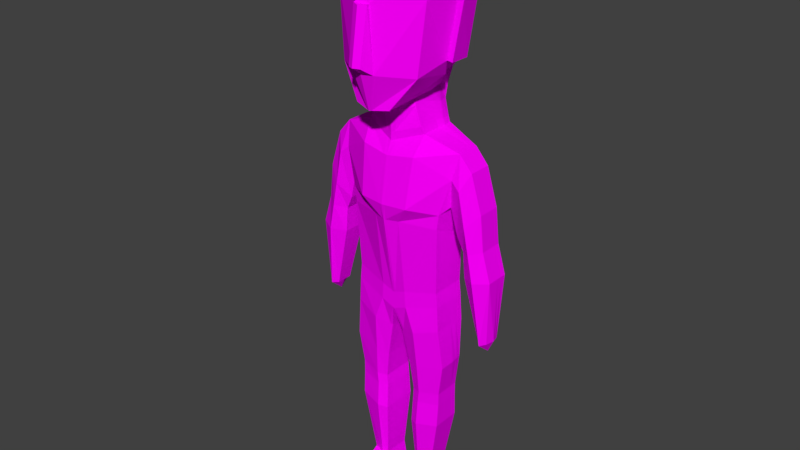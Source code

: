 # Source: Guard.blend  (saved by Blender 2.79.0; exported with 4.5.12 LTS)
import bpy
from mathutils import Matrix  # noqa: F401  (used for matrix-valued properties, if any)

bpy.ops.wm.read_factory_settings(use_empty=True)
scene = bpy.context.scene
scene.name = 'Scene'

# ---- collections
col_collection_1 = bpy.data.collections.new('Collection 1'); scene.collection.children.link(col_collection_1)

# ---- images (referenced by path relative to the original .blend; pixels are not part of the script)
import os
ASSET_DIR = os.environ.get("B2B_ASSET_DIR", "")  # directory of the original .blend (textures are referenced by path, not embedded)
HERE = os.path.dirname(os.path.abspath(__file__))  # packed textures are extracted next to this script under _unpacked/

def load_image(name, relpath, width, height, colorspace="sRGB"):
    """Load a texture the original file referenced (path relative to the .blend, or extracted next to this script)."""
    p = next((c for c in (os.path.join(HERE, relpath), os.path.join(ASSET_DIR, relpath)) if relpath and os.path.exists(c)), "")
    if p:
        img = bpy.data.images.load(p, check_existing=True)
        img.name = name
    else:  # same state as the original file: an image datablock whose file is absent (Cycles renders it pink)
        img = bpy.data.images.new(name, width, height)
        img.source = "FILE"
        img.filepath = "//" + (relpath or name)
    img.colorspace_settings.name = colorspace
    return img
img_untitled_001 = load_image('Untitled.001', 'texture.png', 1024, 1024, 'sRGB')

# ---- materials (node trees are filled in below, after node groups)
mat_textures = bpy.data.materials.new('textures')
mat_textures.alpha_threshold = 0.0
mat_textures.diffuse_color = (0.8, 0.3229, 0.2352, 1.0)
mat_textures.roughness = 0.5

# ---- material node trees
mat_textures.use_nodes = True; mat_textures.node_tree.nodes.clear()
_N = mat_textures.node_tree.nodes; _L = mat_textures.node_tree.links
n0 = _N.new('ShaderNodeOutputMaterial'); n0.name = 'Material Output'; n0.location = (300, 300)
n1 = _N.new('ShaderNodeBsdfDiffuse'); n1.name = 'Diffuse BSDF'; n1.location = (77, 287)
n2 = _N.new('ShaderNodeTexImage'); n2.name = 'Image Texture'; n2.location = (-92, 296)
n2.width = 140
n2.image = img_untitled_001
_L.new(n1.outputs[0], n0.inputs[0])
_L.new(n2.outputs[0], n1.inputs[0])
n0.is_active_output = True

# ---- world
world_world = bpy.data.worlds.new('World'); scene.world = world_world
world_world.color = (0.05088, 0.05088, 0.05088)
world_world.use_sun_shadow = False
world_world.sun_shadow_jitter_overblur = 0.0
world_world.cycles.sampling_method = 'MANUAL'

# ---- meshes
me_plane = bpy.data.meshes.new('Plane')
me_plane.from_pydata([(0.07154, -1.279, -2.53e-08), (0.5615, -0.82, 0.1031), (0.5834, -1.131, 0.1031), (0.7609, 1.059, 0.1646), (0.2288, -3.27, 0.135), (0.4215, -3.261, 0.1958), (0.5656, 0.05008, 0.1073), (0.2037, -2.075, 0.09162), (0.5676, -2.01, 0.1675), (0.1939, -2.216, 0.09162), (0.5672, -2.166, 0.1675), (0.1963, -3.489, 0.128), (0.4617, -3.476, 0.2117), (0.222, -0.9303, -0.1137), (0.2781, -1.229, -2.076e-08), (0.3716, 1.218, 0.1168), (0.2842, -3.268, 0.135), (0.1514, 0.05487, -0.01223), (0.3172, -2.058, 0.09162), (0.3011, -2.202, 0.09162), (0.2726, -3.485, 0.128), (0.3426, 1.819, 0.04414), (0.3681, 3.4, -0.01679), (0.4596, 2.011, -0.05153), (0.5211, 2.703, -0.06292), (0.4856, 3.055, -0.06584), (0.674, 0.4909, 0.2203), (0.2984, 0.7522, -0.0108), (1.149, -1.122, 0.2057), (1.04, -1.137, 0.2057), (0.8546, -0.3633, 0.1633), (1.189, -0.324, 0.1633), (0.9129, 0.8798, 0.1633), (0.7359, 0.4758, 0.1661), (0.8299, -0.0563, 0.1633), (1.088, 0.02154, 0.1633), (1.046, 0.4388, 0.1633), (0.7513, 0.1105, 0.1638), (0.06933, -1.279, 0.5435), (0.5615, -0.82, 0.5337), (0.5779, -1.131, 0.5337), (0.7609, 1.059, 0.4506), (0.4215, -3.261, 0.4498), (0.571, 0.1682, 0.5746), (0.2037, -2.075, 0.4917), (0.5676, -2.01, 0.4844), (0.1939, -2.216, 0.4917), (0.5672, -2.166, 0.4844), (0.1685, -0.9303, 0.6074), (0.2781, -1.229, 0.6074), (0.3682, 1.209, 0.5421), (0.1583, 0.1966, 0.7211), (0.3172, -2.058, 0.5387), (0.3011, -2.202, 0.5387), (0.215, 1.537, 0.9252), (0.3929, 3.364, 0.7516), (0.4848, 1.903, 0.8132), (0.5633, 2.697, 0.7765), (0.5343, 3.052, 0.7813), (0.5911, 0.3459, 0.5716), (0.2984, 0.3983, 0.7782), (1.149, -1.122, 0.4003), (1.04, -1.137, 0.4003), (0.8549, -0.3633, 0.4441), (1.189, -0.324, 0.4441), (0.9129, 0.8798, 0.4448), (0.6731, 0.4331, 0.47), (0.8301, -0.0563, 0.4442), (1.088, 0.02154, 0.4441), (1.046, 0.4388, 0.4441), (0.7514, 0.1105, 0.4527), (1.04, -1.137, 0.303), (0.7609, 1.059, 0.2985), (0.9129, 0.8798, 0.2949), (0.1963, -3.489, 0.3069), (0.2288, -3.27, 0.3078), (0.5678, 2.022, 0.4484), (0.4215, -3.261, 0.3078), (1.188, -0.324, 0.2949), (1.173, -1.119, 0.2949), (0.5676, -2.01, 0.3072), (0.5615, -0.82, 0.2929), (1.046, 0.4388, 0.2949), (0.6731, 0.4331, 0.3107), (0.674, 0.4909, 0.3099), (0.7512, 0.1105, 0.2984), (0.5672, -2.166, 0.3072), (0.5435, -0.6427, 0.1031), (0.1547, -0.7295, 4.804e-09), (0.5435, -0.6427, 0.5337), (0.1547, -0.7295, 0.6074), (0.5435, -0.6427, 0.2929), (0.6085, -1.621, 0.1527), (0.1607, -1.744, 0.06897), (0.3023, -1.705, 0.06897), (0.6282, -1.621, 0.5025), (0.1607, -1.744, 0.5105), (0.3022, -1.705, 0.5624), (0.6282, -1.621, 0.3069), (0.1874, -2.531, 0.06897), (0.5619, -2.459, 0.1527), (0.295, -2.51, 0.06897), (0.1874, -2.531, 0.5105), (0.5619, -2.459, 0.5025), (0.295, -2.51, 0.5624), (0.2806, 1.618, 0.04487), (0.2233, 1.563, 0.5367), (0.2842, -3.268, 0.4933), (0.2726, -3.485, 0.5624), (0.4617, -3.476, 0.5025), (0.2288, -3.27, 0.4556), (0.1963, -3.489, 0.5105), (0.2909, -3.321, 0.6793), (0.3936, -3.316, 0.6468), (0.2822, -3.483, 0.731), (0.4237, -3.477, 0.6862), (0.2495, -3.323, 0.6511), (0.2252, -3.486, 0.6922), (0.7175, 0.7751, 0.1078), (0.335, 0.9852, -0.03409), (1.094, -1.13, 0.1385), (1.021, -0.3436, 0.06639), (0.8244, 0.6778, 0.06639), (0.9591, -0.01738, 0.06639), (0.9012, 0.2747, 0.06639), (0.7175, 0.7751, 0.527), (0.3333, 0.9807, 0.691), (1.095, -1.13, 0.4669), (1.021, -0.3436, 0.5402), (0.8244, 0.6778, 0.5458), (0.959, -0.01738, 0.5402), (0.9012, 0.2747, 0.5424), (1.1, -1.273, 0.2949), (0.401, 1.728, 0.5266), (0.8543, -0.3633, 0.2949), (0.4617, -3.476, 0.3069), (0.2726, -3.485, 0.3069), (0.6939, 2.699, 0.4471), (0.8298, -0.0563, 0.2949), (1.149, -1.122, 0.2969), (0.5779, -1.131, 0.2929), (0.6023, 3.055, 0.4472), (0.5656, 0.05008, 0.3096), (0.3699, 1.214, 0.3185), (0.4816, 1.834, 0.349), (0.7359, 0.4758, 0.3036), (0.2037, -2.075, 0.3072), (0.07447, -1.279, 0.2929), (0.5619, -2.459, 0.3069), (0.2635, 1.605, 0.2836), (0.4631, 3.393, 0.4586), (1.088, 0.02154, 0.2949), (0.1939, -2.216, 0.3072), (0.1607, -1.744, 0.3069), (0.1874, -2.531, 0.3069), (0.3371, 1.275, 0.09911), (0.3326, 1.282, 0.5561), (0.3349, 1.291, 0.3099), (0.2567, 1.447, 0.05226), (0.2453, 1.485, 0.5357), (0.2683, 1.479, 0.2889), (0.04636, 1.101, -0.0655), (0.01888, 0.05657, 0.03239), (0.02769, -0.9913, -0.01418), (0.0973, -1.272, -2.473e-08), (0.2357, -3.27, 0.135), (0.2179, -2.073, 0.09162), (0.2072, -2.214, 0.09162), (0.2059, -3.488, 0.128), (0.04274, 1.794, -0.03652), (0.05209, 3.398, -0.04115), (0.06931, 1.966, -0.09667), (0.08194, 2.675, -0.2358), (0.07198, 3.035, -0.1486), (0.03723, 0.7806, -0.04728), (0.04593, 1.093, 0.6342), (0.01975, 0.1957, 0.7688), (0.02102, -0.9913, 0.6074), (0.09537, -1.272, 0.5515), (0.2179, -2.073, 0.4976), (0.2072, -2.214, 0.4976), (0.02683, 1.512, 0.982), (0.141, 1.931, 1.074), (0.08646, 2.643, 1.069), (0.07498, 3.018, 0.9805), (0.03723, 0.3888, 0.8038), (0.0193, -0.7777, 0.6074), (0.0193, -0.6617, -0.06827), (0.1783, -1.739, 0.517), (0.1784, -1.739, 0.06897), (0.2008, -2.528, 0.517), (0.2008, -2.528, 0.06897), (0.1074, 1.496, 0.6285), (0.035, 1.656, -0.03921), (0.2357, -3.27, 0.4603), (0.2059, -3.488, 0.517), (0.2547, -3.322, 0.6546), (0.2323, -3.486, 0.697), (0.04158, 0.9369, 0.7168), (0.04179, 0.9407, -0.06748), (0.04902, 3.409, 0.812), (0.2059, -3.488, 0.3069), (0.05778, 3.502, 0.4912), (0.04205, 1.178, -0.05904), (0.04149, 1.182, 0.6347), (0.02981, 1.43, -0.04179), (0.102, 1.43, 0.6292), (0.07395, 2.017, 1.197), (0.08646, 2.643, 1.098), (0.9129, 0.8798, 0.2291), (0.2288, -3.27, 0.2214), (0.5617, 2.016, 0.1985), (1.161, -1.121, 0.2503), (0.5676, -2.01, 0.2374), (0.5615, -0.82, 0.198), (1.046, 0.4388, 0.2291), (0.674, 0.4909, 0.2651), (0.7512, 0.1105, 0.2311), (0.5672, -2.166, 0.2374), (0.7609, 1.059, 0.2315), (0.1963, -3.489, 0.2174), (0.4215, -3.261, 0.2518), (1.188, -0.324, 0.2291), (0.7045, 0.4544, 0.2384), (1.04, -1.137, 0.2544), (0.5435, -0.6427, 0.198), (0.6183, -1.621, 0.2298), (1.097, -1.201, 0.2167), (0.8298, -0.0563, 0.2291), (0.2726, -3.485, 0.2174), (0.8545, -0.3633, 0.2291), (0.1939, -2.216, 0.1994), (0.073, -1.279, 0.1465), (0.4617, -3.476, 0.2593), (0.6754, 2.691, 0.1998), (0.5807, -1.131, 0.198), (0.5897, 3.044, 0.217), (0.5656, 0.05008, 0.2085), (0.3837, 1.216, 0.2176), (0.3512, 1.81, 0.1795), (0.2037, -2.075, 0.1994), (1.088, 0.02154, 0.2291), (0.1607, -1.744, 0.1879), (0.1874, -2.531, 0.1879), (0.5619, -2.459, 0.2298), (0.254, 1.623, 0.1642), (0.4403, 3.381, 0.2241), (0.3489, 1.283, 0.2045), (0.2853, 1.447, 0.1723), (0.05494, 3.509, 0.225), (0.2059, -3.488, 0.2174), (0.7418, 2.68, 0.1968), (0.7603, 2.687, 0.4441), (0.6342, 2.01, 0.4454), (0.6281, 2.005, 0.1955), (-0.07154, -1.279, -2.53e-08), (-0.5615, -0.82, 0.1031), (-0.5834, -1.131, 0.1031), (-0.7609, 1.059, 0.1646), (0.0, -1.0, -4.263e-11), (0.0, 1.084, -0.09148), (-0.2288, -3.27, 0.135), (-0.4215, -3.261, 0.1958), (-0.5656, 0.05008, 0.1073), (0.0, 0.05681, 0.03875), (-0.2037, -2.075, 0.09162), (-0.5676, -2.01, 0.1675), (-0.1939, -2.216, 0.09162), (-0.5672, -2.166, 0.1675), (-0.1963, -3.489, 0.128), (-0.4617, -3.476, 0.2117), (-0.222, -0.9303, -0.1137), (-0.2781, -1.229, -2.076e-08), (-0.3716, 1.218, 0.1168), (-0.2842, -3.268, 0.135), (-0.1514, 0.05487, -0.01223), (-0.3172, -2.058, 0.09162), (-0.3011, -2.202, 0.09162), (-0.2726, -3.485, 0.128), (0.0, 1.79, -0.04801), (-0.3426, 1.819, 0.04414), (0.0, 3.402, -0.04555), (-0.3681, 3.4, -0.01679), (-0.4596, 2.011, -0.05153), (0.0, 1.96, -0.1031), (-0.5211, 2.703, -0.06292), (0.0, 2.674, -0.2303), (-0.4856, 3.055, -0.06584), (0.0, 3.036, -0.165), (-0.674, 0.4909, 0.2203), (0.0, 0.7847, -0.05248), (-0.2984, 0.7522, -0.0108), (-1.149, -1.122, 0.2057), (-1.04, -1.137, 0.2057), (-0.8546, -0.3633, 0.1633), (-1.189, -0.324, 0.1633), (-0.9129, 0.8798, 0.1633), (-0.7359, 0.4758, 0.1661), (-0.8299, -0.0563, 0.1633), (-1.088, 0.02154, 0.1633), (-1.046, 0.4388, 0.1633), (-0.7513, 0.1105, 0.1638), (-0.06933, -1.279, 0.5435), (-0.5615, -0.82, 0.5337), (-0.5779, -1.131, 0.5337), (-0.7609, 1.059, 0.4506), (0.0, -1.0, 0.6074), (0.0, 1.077, 0.6473), (-0.4215, -3.261, 0.4498), (-0.571, 0.1682, 0.5746), (0.0, 0.1956, 0.7756), (-0.2037, -2.075, 0.4917), (-0.5676, -2.01, 0.4844), (-0.1939, -2.216, 0.4917), (-0.5672, -2.166, 0.4844), (-0.1685, -0.9303, 0.6074), (-0.2781, -1.229, 0.6074), (-0.3682, 1.209, 0.5421), (-0.1583, 0.1966, 0.7211), (-0.3172, -2.058, 0.5387), (-0.3011, -2.202, 0.5387), (0.0, 1.509, 0.9901), (-0.215, 1.537, 0.9252), (0.0, 3.411, 0.8206), (-0.3929, 3.364, 0.7516), (-0.4848, 1.903, 0.8132), (0.0, 1.935, 1.111), (-0.5633, 2.697, 0.7765), (0.0, 2.635, 1.075), (-0.5343, 3.052, 0.7813), (0.0, 3.014, 0.9856), (-0.5911, 0.3459, 0.5716), (0.0, 0.3874, 0.8075), (-0.2984, 0.3983, 0.7782), (-1.149, -1.122, 0.4003), (-1.04, -1.137, 0.4003), (-0.8549, -0.3633, 0.4441), (-1.189, -0.324, 0.4441), (-0.9129, 0.8798, 0.4448), (-0.6731, 0.4331, 0.47), (-0.8301, -0.0563, 0.4442), (-1.088, 0.02154, 0.4441), (-1.046, 0.4388, 0.4441), (-0.7514, 0.1105, 0.4527), (-1.04, -1.137, 0.303), (-0.7609, 1.059, 0.2985), (-0.9129, 0.8798, 0.2949), (-0.1963, -3.489, 0.3069), (-0.2288, -3.27, 0.3078), (-0.5678, 2.022, 0.4484), (-0.4215, -3.261, 0.3078), (-1.188, -0.324, 0.2949), (-1.173, -1.119, 0.2949), (-0.5676, -2.01, 0.3072), (-0.5615, -0.82, 0.2929), (-1.046, 0.4388, 0.2949), (-0.6731, 0.4331, 0.3107), (-0.674, 0.4909, 0.3099), (-0.7512, 0.1105, 0.2984), (-0.5672, -2.166, 0.3072), (-0.5435, -0.6427, 0.1031), (0.0, -0.652, -0.078), (-0.1547, -0.7295, 4.804e-09), (-0.5435, -0.6427, 0.5337), (0.0, -0.7846, 0.6074), (-0.1547, -0.7295, 0.6074), (-0.5435, -0.6427, 0.2929), (-0.6085, -1.621, 0.1527), (-0.1607, -1.744, 0.06897), (-0.3023, -1.705, 0.06897), (-0.6282, -1.621, 0.5025), (-0.1607, -1.744, 0.5105), (-0.3022, -1.705, 0.5624), (-0.6282, -1.621, 0.3069), (-0.1874, -2.531, 0.06897), (-0.5619, -2.459, 0.1527), (-0.295, -2.51, 0.06897), (-0.1874, -2.531, 0.5105), (-0.5619, -2.459, 0.5025), (-0.295, -2.51, 0.5624), (-0.2806, 1.618, 0.04487), (0.0, 1.662, -0.0512), (-0.2233, 1.563, 0.5367), (0.0, 1.487, 0.6656), (-0.2842, -3.268, 0.4933), (-0.2726, -3.485, 0.5624), (-0.4617, -3.476, 0.5025), (-0.2288, -3.27, 0.4556), (-0.1963, -3.489, 0.5105), (-0.2909, -3.321, 0.6793), (-0.3936, -3.316, 0.6468), (-0.2822, -3.483, 0.731), (-0.4237, -3.477, 0.6862), (-0.2495, -3.323, 0.6511), (-0.2252, -3.486, 0.6922), (-0.7175, 0.7751, 0.1078), (0.0, 0.9344, -0.07224), (-0.335, 0.9852, -0.03409), (-1.094, -1.13, 0.1385), (-1.021, -0.3436, 0.06639), (-0.8244, 0.6778, 0.06639), (-0.9591, -0.01738, 0.06639), (-0.9012, 0.2747, 0.06639), (-0.7175, 0.7751, 0.527), (0.0, 0.9306, 0.7205), (-0.3333, 0.9807, 0.691), (-1.095, -1.13, 0.4669), (-1.021, -0.3436, 0.5402), (-0.8244, 0.6778, 0.5458), (-0.959, -0.01738, 0.5402), (-0.9012, 0.2747, 0.5424), (-1.1, -1.273, 0.2949), (0.0, 3.518, 0.4959), (-0.401, 1.728, 0.5266), (-0.8543, -0.3633, 0.2949), (-0.4617, -3.476, 0.3069), (-0.2726, -3.485, 0.3069), (-0.6939, 2.699, 0.4471), (-0.8298, -0.0563, 0.2949), (-1.149, -1.122, 0.2969), (-0.5779, -1.131, 0.2929), (-0.6023, 3.055, 0.4472), (-0.5656, 0.05008, 0.3096), (-0.3699, 1.214, 0.3185), (-0.4816, 1.834, 0.349), (-0.7359, 0.4758, 0.3036), (-0.2037, -2.075, 0.3072), (-0.07447, -1.279, 0.2929), (-0.5619, -2.459, 0.3069), (-0.2635, 1.605, 0.2836), (-0.4631, 3.393, 0.4586), (-1.088, 0.02154, 0.2949), (-0.1939, -2.216, 0.3072), (0.0, -1.0, 0.2929), (-0.1607, -1.744, 0.3069), (-0.1874, -2.531, 0.3069), (0.0, 1.164, -0.08158), (0.0, 1.168, 0.6459), (-0.3371, 1.275, 0.09911), (-0.3326, 1.282, 0.5561), (-0.3349, 1.291, 0.3099), (-0.2567, 1.447, 0.05226), (-0.2453, 1.485, 0.5357), (0.0, 1.427, -0.0552), (0.0, 1.423, 0.668), (-0.2683, 1.479, 0.2889), (-0.04636, 1.101, -0.0655), (-0.01888, 0.05657, 0.03239), (-0.02769, -0.9913, -0.01418), (-0.0973, -1.272, -2.473e-08), (-0.2357, -3.27, 0.135), (-0.2179, -2.073, 0.09162), (-0.2072, -2.214, 0.09162), (-0.2059, -3.488, 0.128), (-0.04274, 1.794, -0.03652), (-0.05209, 3.398, -0.04115), (-0.06931, 1.966, -0.09667), (-0.08194, 2.675, -0.2358), (-0.07198, 3.035, -0.1486), (-0.03723, 0.7806, -0.04728), (-0.04593, 1.093, 0.6342), (-0.01975, 0.1957, 0.7688), (-0.02102, -0.9913, 0.6074), (-0.09537, -1.272, 0.5515), (-0.2179, -2.073, 0.4976), (-0.2072, -2.214, 0.4976), (-0.02683, 1.512, 0.982), (-0.141, 1.937, 1.074), (-0.08646, 2.643, 1.069), (-0.07498, 3.018, 0.9805), (-0.03723, 0.3888, 0.8038), (-0.0193, -0.7777, 0.6074), (-0.0193, -0.6617, -0.06827), (-0.1783, -1.739, 0.517), (-0.1784, -1.739, 0.06897), (-0.2008, -2.528, 0.517), (-0.2008, -2.528, 0.06897), (-0.1074, 1.496, 0.6285), (-0.035, 1.656, -0.03921), (-0.2357, -3.27, 0.4603), (-0.2059, -3.488, 0.517), (-0.2547, -3.322, 0.6546), (-0.2323, -3.486, 0.697), (-0.04158, 0.9369, 0.7168), (-0.04179, 0.9407, -0.06748), (-0.04902, 3.409, 0.812), (-0.2059, -3.488, 0.3069), (-0.05778, 3.502, 0.4912), (-0.04205, 1.178, -0.05904), (-0.04149, 1.182, 0.6347), (-0.02981, 1.43, -0.04179), (-0.102, 1.43, 0.6292), (0.0, 2.635, 1.139), (0.0, 2.021, 1.234), (-0.07395, 2.017, 1.197), (-0.08646, 2.643, 1.098), (-0.9129, 0.8798, 0.2291), (-0.2288, -3.27, 0.2214), (-0.5617, 2.016, 0.1985), (-1.161, -1.121, 0.2503), (-0.5676, -2.01, 0.2374), (-0.5615, -0.82, 0.198), (-1.046, 0.4388, 0.2291), (-0.674, 0.4909, 0.2651), (-0.7512, 0.1105, 0.2311), (-0.5672, -2.166, 0.2374), (-0.7609, 1.059, 0.2315), (-0.1963, -3.489, 0.2174), (-0.4215, -3.261, 0.2518), (-1.188, -0.324, 0.2291), (0.0, 3.522, 0.2275), (-0.7045, 0.4544, 0.2384), (-1.04, -1.137, 0.2544), (-0.5435, -0.6427, 0.198), (-0.6183, -1.621, 0.2298), (-1.097, -1.201, 0.2167), (-0.8298, -0.0563, 0.2291), (-0.2726, -3.485, 0.2174), (-0.8545, -0.3633, 0.2291), (-0.1939, -2.216, 0.1994), (-0.073, -1.279, 0.1465), (-0.4617, -3.476, 0.2593), (-0.6754, 2.691, 0.1998), (-0.5807, -1.131, 0.198), (-0.5897, 3.044, 0.217), (-0.5656, 0.05008, 0.2085), (-0.3837, 1.216, 0.2176), (0.0, -1.0, 0.1465), (-0.3512, 1.81, 0.1795), (-0.2037, -2.075, 0.1994), (-1.088, 0.02154, 0.2291), (-0.1607, -1.744, 0.1879), (-0.1874, -2.531, 0.1879), (-0.5619, -2.459, 0.2298), (-0.254, 1.623, 0.1642), (-0.4403, 3.381, 0.2241), (-0.3489, 1.283, 0.2045), (-0.2853, 1.447, 0.1723), (-0.05494, 3.509, 0.225), (-0.2059, -3.488, 0.2174), (-0.7418, 2.68, 0.1968), (-0.7603, 2.687, 0.4441), (-0.6342, 2.01, 0.4454), (-0.6281, 2.005, 0.1955)], [(139, 79), (419, 352)], [(119, 15, 3, 118), (163, 164, 0, 259), (191, 165, 4, 99), (88, 17, 6, 87), (189, 166, 7, 93), (166, 167, 9, 7), (165, 168, 11, 4), (5, 12, 20, 16), (8, 10, 19, 18), (92, 8, 18, 94), (187, 162, 17, 88), (100, 5, 16, 101), (1, 2, 14, 13), (199, 161, 15, 119), (193, 169, 21, 105), (173, 170, 22, 25), (169, 171, 23, 21), (171, 172, 24, 23), (172, 173, 25, 24), (162, 174, 27, 17), (17, 27, 26, 6), (121, 120, 29, 30), (123, 121, 30, 34), (118, 122, 33, 26), (124, 123, 34, 37), (122, 124, 37, 33), (126, 125, 41, 50), (177, 306, 38, 178), (190, 102, 110, 194), (90, 89, 43, 51), (188, 96, 44, 179), (179, 44, 46, 180), (45, 52, 53, 47), (95, 97, 52, 45), (186, 90, 51, 176), (103, 104, 107, 42), (39, 48, 49, 40), (198, 126, 50, 175), (192, 106, 54, 181), (184, 58, 55, 200), (181, 54, 56, 182), (182, 56, 57, 183), (183, 57, 58, 184), (176, 51, 60, 185), (51, 43, 59, 60), (128, 63, 62, 127), (130, 67, 63, 128), (125, 59, 66, 129), (131, 70, 67, 130), (129, 66, 70, 131), (136, 135, 109, 108), (73, 72, 41, 65), (75, 74, 111, 110), (76, 137, 57, 56), (138, 134, 63, 67), (135, 77, 42, 109), (154, 75, 110, 102), (79, 78, 64, 61), (98, 140, 40, 95), (137, 141, 58, 57), (91, 142, 43, 89), (82, 73, 65, 69), (72, 143, 50, 41), (106, 149, 144, 133), (84, 83, 66, 59), (142, 84, 59, 43), (153, 146, 44, 96), (202, 200, 55, 150), (85, 138, 67, 70), (140, 81, 39, 40), (86, 80, 45, 47), (78, 151, 68, 64), (201, 136, 108, 195), (146, 152, 46, 44), (151, 82, 69, 68), (148, 86, 47, 103), (144, 76, 56, 133), (83, 85, 70, 66), (433, 147, 38, 306), (132, 79, 61, 127), (227, 212, 79, 132), (527, 232, 147, 433), (223, 217, 85, 83), (239, 211, 76, 144), (244, 218, 86, 148), (241, 215, 82, 151), (240, 231, 152, 146), (250, 229, 136, 201), (222, 241, 151, 78), (218, 213, 80, 86), (235, 214, 81, 140), (217, 228, 138, 85), (242, 240, 146, 153), (237, 216, 84, 142), (216, 223, 83, 84), (245, 239, 144, 149), (219, 238, 143, 72), (215, 209, 73, 82), (225, 237, 142, 91), (234, 236, 141, 137), (226, 235, 140, 98), (212, 222, 78, 79), (243, 210, 75, 154), (233, 221, 77, 135), (228, 230, 134, 138), (234, 137, 252, 251), (210, 220, 74, 75), (209, 219, 72, 73), (229, 233, 135, 136), (62, 63, 134, 71), (214, 225, 91, 81), (81, 91, 89, 39), (177, 48, 90, 186), (48, 39, 89, 90), (163, 187, 88, 13), (13, 88, 87, 1), (213, 226, 98, 80), (232, 242, 153, 147), (147, 153, 96, 38), (80, 98, 95, 45), (40, 49, 97, 95), (178, 38, 96, 188), (2, 92, 94, 14), (164, 189, 93, 0), (231, 243, 154, 152), (221, 244, 148, 77), (77, 148, 103, 42), (152, 154, 102, 46), (47, 53, 104, 103), (180, 46, 102, 190), (10, 100, 101, 19), (167, 191, 99, 9), (248, 245, 149, 160), (160, 149, 106, 159), (206, 159, 106, 192), (205, 193, 105, 158), (110, 111, 117, 116), (194, 110, 116, 196), (196, 116, 117, 197), (113, 112, 114, 115), (42, 107, 112, 113), (195, 108, 114, 197), (109, 42, 113, 115), (108, 109, 115, 114), (65, 129, 131, 69), (69, 131, 130, 68), (41, 125, 129, 65), (68, 130, 128, 64), (64, 128, 127, 61), (185, 60, 126, 198), (60, 59, 125, 126), (32, 36, 124, 122), (36, 35, 123, 124), (3, 32, 122, 118), (35, 31, 121, 123), (31, 28, 120, 121), (174, 199, 119, 27), (27, 119, 118, 26), (58, 141, 150, 55), (249, 202, 150, 246), (236, 246, 150, 141), (133, 54, 106), (133, 56, 54), (84, 83, 145), (83, 85, 145), (224, 71, 134, 230), (224, 29, 120, 227), (62, 71, 132, 127), (161, 203, 155, 15), (175, 50, 156, 204), (143, 157, 156, 50), (238, 247, 157, 143), (203, 205, 158, 155), (204, 156, 159, 206), (157, 160, 159, 156), (247, 248, 160, 157), (437, 204, 206, 444), (436, 443, 205, 203), (307, 175, 204, 437), (260, 436, 203, 161), (510, 412, 202, 249), (290, 396, 199, 174), (332, 185, 198, 404), (111, 195, 197, 117), (112, 196, 197, 114), (107, 194, 196, 112), (443, 381, 193, 205), (444, 206, 192, 383), (19, 101, 191, 167), (53, 180, 190, 104), (14, 94, 189, 164), (49, 178, 188, 97), (259, 361, 187, 163), (306, 177, 186, 364), (220, 250, 201, 74), (74, 201, 195, 111), (412, 323, 200, 202), (310, 176, 185, 332), (328, 183, 184, 330), (326, 182, 207, 493), (321, 181, 182, 326), (330, 184, 200, 323), (383, 192, 181, 321), (404, 198, 175, 307), (364, 186, 176, 310), (52, 179, 180, 53), (97, 188, 179, 52), (104, 190, 194, 107), (48, 177, 178, 49), (264, 290, 174, 162), (286, 288, 173, 172), (284, 286, 172, 171), (279, 284, 171, 169), (288, 281, 170, 173), (381, 279, 169, 193), (396, 260, 161, 199), (361, 264, 162, 187), (16, 20, 168, 165), (18, 19, 167, 166), (94, 18, 166, 189), (101, 16, 165, 191), (13, 14, 164, 163), (493, 207, 208, 492), (183, 328, 492, 208), (182, 183, 208, 207), (11, 168, 250, 220), (281, 510, 249, 170), (155, 158, 248, 247), (15, 155, 247, 238), (71, 224, 227, 132), (29, 224, 230, 30), (25, 22, 246, 236), (170, 249, 246, 22), (158, 105, 245, 248), (5, 100, 244, 221), (9, 99, 243, 231), (0, 93, 242, 232), (8, 92, 226, 213), (1, 87, 225, 214), (20, 12, 233, 229), (32, 3, 219, 209), (4, 11, 220, 210), (23, 24, 234, 211), (34, 30, 230, 228), (12, 5, 221, 233), (99, 4, 210, 243), (28, 31, 222, 212), (92, 2, 235, 226), (24, 25, 236, 234), (87, 6, 237, 225), (36, 32, 209, 215), (3, 15, 238, 219), (105, 21, 239, 245), (26, 33, 223, 216), (6, 26, 216, 237), (93, 7, 240, 242), (37, 34, 228, 217), (2, 1, 214, 235), (10, 8, 213, 218), (31, 35, 241, 222), (168, 20, 229, 250), (7, 9, 231, 240), (35, 36, 215, 241), (100, 10, 218, 244), (21, 23, 211, 239), (33, 37, 217, 223), (259, 0, 232, 527), (120, 28, 212, 227), (254, 251, 252, 253), (211, 234, 251, 254), (137, 76, 253, 252), (76, 211, 254, 253), (397, 395, 258, 273), (448, 259, 255, 449), (476, 374, 261, 450), (362, 360, 263, 275), (474, 368, 265, 451), (451, 265, 267, 452), (450, 261, 269, 453), (262, 274, 278, 270), (266, 276, 277, 268), (367, 369, 276, 266), (472, 362, 275, 447), (375, 376, 274, 262), (256, 271, 272, 257), (484, 397, 273, 446), (478, 380, 280, 454), (458, 287, 282, 455), (454, 280, 283, 456), (456, 283, 285, 457), (457, 285, 287, 458), (447, 275, 291, 459), (275, 263, 289, 291), (399, 294, 293, 398), (401, 298, 294, 399), (395, 289, 297, 400), (402, 301, 298, 401), (400, 297, 301, 402), (405, 317, 305, 403), (462, 463, 302, 306), (475, 479, 387, 377), (365, 318, 309, 363), (473, 464, 311, 371), (464, 465, 313, 311), (312, 314, 320, 319), (370, 312, 319, 372), (471, 461, 318, 365), (378, 308, 384, 379), (303, 304, 316, 315), (483, 460, 317, 405), (477, 466, 322, 382), (469, 485, 324, 329), (466, 467, 325, 322), (467, 468, 327, 325), (468, 469, 329, 327), (461, 470, 333, 318), (318, 333, 331, 309), (407, 406, 335, 336), (409, 407, 336, 340), (403, 408, 339, 331), (410, 409, 340, 343), (408, 410, 343, 339), (416, 385, 386, 415), (346, 338, 305, 345), (348, 387, 388, 347), (349, 325, 327, 417), (418, 340, 336, 414), (415, 386, 308, 350), (435, 377, 387, 348), (352, 334, 337, 351), (373, 370, 304, 420), (417, 327, 329, 421), (366, 363, 309, 422), (355, 342, 338, 346), (345, 305, 317, 423), (382, 413, 424, 429), (357, 331, 339, 356), (422, 309, 331, 357), (434, 371, 311, 426), (487, 430, 324, 485), (358, 343, 340, 418), (420, 304, 303, 354), (359, 314, 312, 353), (351, 337, 341, 431), (486, 480, 385, 416), (426, 311, 313, 432), (431, 341, 342, 355), (428, 378, 314, 359), (424, 413, 325, 349), (356, 339, 343, 358), (433, 306, 302, 427), (411, 406, 334, 352), (515, 411, 352, 499), (527, 433, 427, 520), (511, 356, 358, 504), (528, 424, 349, 498), (533, 428, 359, 505), (530, 431, 355, 502), (529, 426, 432, 519), (539, 486, 416, 517), (509, 351, 431, 530), (505, 359, 353, 500), (523, 420, 354, 501), (504, 358, 418, 516), (531, 434, 426, 529), (525, 422, 357, 503), (503, 357, 356, 511), (534, 429, 424, 528), (506, 345, 423, 526), (502, 355, 346, 496), (513, 366, 422, 525), (522, 417, 421, 524), (514, 373, 420, 523), (499, 352, 351, 509), (532, 435, 348, 497), (521, 415, 350, 508), (516, 418, 414, 518), (522, 540, 541, 417), (497, 348, 347, 507), (496, 346, 345, 506), (517, 416, 415, 521), (335, 344, 414, 336), (501, 354, 366, 513), (354, 303, 363, 366), (462, 471, 365, 315), (315, 365, 363, 303), (448, 271, 362, 472), (271, 256, 360, 362), (500, 353, 373, 514), (520, 427, 434, 531), (427, 302, 371, 434), (353, 312, 370, 373), (304, 370, 372, 316), (463, 473, 371, 302), (257, 272, 369, 367), (449, 255, 368, 474), (519, 432, 435, 532), (508, 350, 428, 533), (350, 308, 378, 428), (432, 313, 377, 435), (314, 378, 379, 320), (465, 475, 377, 313), (268, 277, 376, 375), (452, 267, 374, 476), (537, 445, 429, 534), (445, 442, 382, 429), (491, 477, 382, 442), (490, 441, 380, 478), (387, 393, 394, 388), (479, 481, 393, 387), (481, 482, 394, 393), (390, 392, 391, 389), (308, 390, 389, 384), (480, 482, 391, 385), (386, 392, 390, 308), (385, 391, 392, 386), (338, 342, 410, 408), (342, 341, 409, 410), (305, 338, 408, 403), (341, 337, 407, 409), (337, 334, 406, 407), (470, 483, 405, 333), (333, 405, 403, 331), (296, 400, 402, 300), (300, 402, 401, 299), (258, 395, 400, 296), (299, 401, 399, 295), (295, 399, 398, 292), (459, 291, 397, 484), (291, 289, 395, 397), (329, 324, 430, 421), (538, 535, 430, 487), (524, 421, 430, 535), (413, 382, 322), (413, 322, 325), (357, 425, 356), (356, 425, 358), (512, 518, 414, 344), (512, 515, 398, 293), (335, 406, 411, 344), (446, 273, 438, 488), (460, 489, 439, 317), (423, 317, 439, 440), (526, 423, 440, 536), (488, 438, 441, 490), (489, 491, 442, 439), (440, 439, 442, 445), (536, 440, 445, 537), (437, 444, 491, 489), (436, 488, 490, 443), (307, 437, 489, 460), (260, 446, 488, 436), (510, 538, 487, 412), (290, 459, 484, 396), (332, 404, 483, 470), (388, 394, 482, 480), (389, 391, 482, 481), (384, 389, 481, 479), (443, 490, 478, 381), (444, 383, 477, 491), (277, 452, 476, 376), (320, 379, 475, 465), (272, 449, 474, 369), (316, 372, 473, 463), (259, 448, 472, 361), (306, 364, 471, 462), (507, 347, 486, 539), (347, 388, 480, 486), (412, 487, 485, 323), (310, 332, 470, 461), (328, 330, 469, 468), (326, 493, 494, 467), (321, 326, 467, 466), (330, 323, 485, 469), (383, 321, 466, 477), (404, 307, 460, 483), (364, 310, 461, 471), (319, 320, 465, 464), (372, 319, 464, 473), (379, 384, 479, 475), (315, 316, 463, 462), (264, 447, 459, 290), (286, 457, 458, 288), (284, 456, 457, 286), (279, 454, 456, 284), (288, 458, 455, 281), (381, 478, 454, 279), (396, 484, 446, 260), (361, 472, 447, 264), (274, 450, 453, 278), (276, 451, 452, 277), (369, 474, 451, 276), (376, 476, 450, 274), (271, 448, 449, 272), (493, 492, 495, 494), (468, 495, 492, 328), (467, 494, 495, 468), (269, 507, 539, 453), (281, 455, 538, 510), (438, 536, 537, 441), (273, 526, 536, 438), (344, 411, 515, 512), (293, 294, 518, 512), (287, 524, 535, 282), (455, 282, 535, 538), (441, 537, 534, 380), (262, 508, 533, 375), (267, 519, 532, 374), (255, 520, 531, 368), (266, 500, 514, 367), (256, 501, 513, 360), (278, 517, 521, 270), (296, 496, 506, 258), (261, 497, 507, 269), (283, 498, 522, 285), (298, 516, 518, 294), (270, 521, 508, 262), (374, 532, 497, 261), (292, 499, 509, 295), (367, 514, 523, 257), (285, 522, 524, 287), (360, 513, 525, 263), (300, 502, 496, 296), (258, 506, 526, 273), (380, 534, 528, 280), (289, 503, 511, 297), (263, 525, 503, 289), (368, 531, 529, 265), (301, 504, 516, 298), (257, 523, 501, 256), (268, 505, 500, 266), (295, 509, 530, 299), (453, 539, 517, 278), (265, 529, 519, 267), (299, 530, 502, 300), (375, 533, 505, 268), (280, 528, 498, 283), (297, 511, 504, 301), (259, 527, 520, 255), (398, 515, 499, 292), (543, 542, 541, 540), (498, 543, 540, 522), (417, 541, 542, 349), (349, 542, 543, 498)])
_uv = me_plane.uv_layers.new(name='UVMap')
_uv.uv.foreach_set('vector', [0.2383, 0.1719, 0.2568, 0.1947, 0.2215, 0.218, 0.1903, 0.2005, 0.3481, 0.5977, 0.3132, 0.6071, 0.3124, 0.6038, 0.3468, 0.5938, 0.1501, 0.6344, 0.05428, 0.6474, 0.05411, 0.6463, 0.1495, 0.6327, 0.1393, 0.002463, 0.1843, 0.07818, 0.1398, 0.103, 0.1071, 0.02968, 0.2532, 0.6185, 0.2083, 0.6271, 0.2078, 0.6252, 0.2524, 0.6162, 0.2083, 0.6271, 0.1893, 0.6287, 0.1888, 0.627, 0.2078, 0.6252, 0.05428, 0.6474, 0.02397, 0.6448, 0.02384, 0.6436, 0.05411, 0.6463, 0.05472, 0.6765, 0.02568, 0.676, 0.02523, 0.6533, 0.05476, 0.6541, 0.221, 0.6753, 0.2005, 0.6763, 0.1927, 0.6405, 0.2118, 0.6404, 0.2711, 0.6737, 0.221, 0.6753, 0.2118, 0.6404, 0.2584, 0.6345, 0.1571, 0.0006727, 0.1976, 0.06967, 0.1843, 0.07818, 0.1393, 0.002463, 0.1645, 0.6763, 0.05472, 0.6765, 0.05476, 0.6541, 0.1539, 0.6456, 0.3687, 0.6668, 0.3304, 0.6678, 0.3189, 0.6288, 0.3541, 0.623, 0.2548, 0.146, 0.2666, 0.1571, 0.2568, 0.1947, 0.2383, 0.1719, 0.8436, 0.5682, 0.8566, 0.5621, 0.8759, 0.588, 0.8537, 0.5963, 0.9734, 0.1279, 0.99, 0.1915, 0.9482, 0.19, 0.9222, 0.1622, 0.7974, 0.007908, 0.8272, 0.02259, 0.815, 0.0848, 0.7806, 0.06432, 0.8272, 0.02259, 0.9336, 0.07974, 0.8912, 0.1339, 0.815, 0.0848, 0.9336, 0.07974, 0.9734, 0.1279, 0.9222, 0.1622, 0.8912, 0.1339, 0.1976, 0.06967, 0.243, 0.134, 0.2195, 0.1526, 0.1843, 0.07818, 0.1843, 0.07818, 0.2195, 0.1526, 0.1415, 0.1806, 0.1398, 0.103, 0.06756, 0.2621, 0.02814, 0.2908, 0.02165, 0.2907, 0.05762, 0.247, 0.09535, 0.247, 0.06756, 0.2621, 0.05762, 0.247, 0.08504, 0.231, 0.1903, 0.2005, 0.1749, 0.2128, 0.1437, 0.1967, 0.1415, 0.1806, 0.1255, 0.2313, 0.09535, 0.247, 0.08504, 0.231, 0.1015, 0.2192, 0.1749, 0.2128, 0.1255, 0.2313, 0.1015, 0.2192, 0.1437, 0.1967, 0.2906, 0.2744, 0.2241, 0.2833, 0.2349, 0.247, 0.2862, 0.2379, 0.352, 0.7906, 0.3511, 0.7933, 0.3138, 0.7873, 0.3146, 0.7838, 0.1523, 0.7597, 0.1518, 0.7616, 0.04481, 0.7529, 0.04462, 0.7515, 0.3128, 0.5491, 0.2499, 0.5388, 0.2363, 0.403, 0.3105, 0.3969, 0.2542, 0.7724, 0.2534, 0.7748, 0.2099, 0.7671, 0.2103, 0.7652, 0.2103, 0.7652, 0.2099, 0.7671, 0.1913, 0.7662, 0.1917, 0.7644, 0.2216, 0.7169, 0.2135, 0.751, 0.1946, 0.7514, 0.2012, 0.7166, 0.2718, 0.7161, 0.2597, 0.7558, 0.2135, 0.751, 0.2216, 0.7169, 0.3346, 0.5567, 0.3128, 0.5491, 0.3105, 0.3969, 0.3344, 0.3959, 0.1652, 0.7176, 0.156, 0.7473, 0.04377, 0.7421, 0.04853, 0.7155, 0.3695, 0.7202, 0.3587, 0.7713, 0.3203, 0.7596, 0.3309, 0.7205, 0.3317, 0.2826, 0.2906, 0.2744, 0.2862, 0.2379, 0.3311, 0.2572, 0.8757, 0.6898, 0.8743, 0.661, 0.927, 0.6883, 0.9299, 0.7084, 0.8617, 0.2704, 0.8728, 0.2288, 0.8964, 0.2439, 0.9003, 0.2722, 0.6759, 0.2721, 0.6801, 0.2347, 0.7504, 0.1988, 0.7498, 0.2546, 0.7498, 0.2546, 0.7504, 0.1988, 0.8419, 0.2157, 0.8226, 0.2675, 0.8226, 0.2675, 0.8419, 0.2157, 0.8728, 0.2288, 0.8617, 0.2704, 0.3344, 0.3959, 0.3105, 0.3969, 0.2915, 0.3615, 0.332, 0.3648, 0.3105, 0.3969, 0.2363, 0.403, 0.2285, 0.3686, 0.2915, 0.3615, 0.08078, 0.3127, 0.0793, 0.3304, 0.0245, 0.3104, 0.03152, 0.3069, 0.1141, 0.3112, 0.1129, 0.3304, 0.0793, 0.3304, 0.08078, 0.3127, 0.2241, 0.2833, 0.2285, 0.3686, 0.1993, 0.3551, 0.2048, 0.2867, 0.1517, 0.3092, 0.1349, 0.3335, 0.1129, 0.3304, 0.1141, 0.3112, 0.2048, 0.2867, 0.1993, 0.3551, 0.1349, 0.3335, 0.1517, 0.3092, 0.2516, 0.853, 0.2758, 0.853, 0.2758, 0.8779, 0.2516, 0.8856, 0.204, 0.2413, 0.2277, 0.2311, 0.2349, 0.247, 0.2109, 0.2569, 0.04848, 0.7758, 0.02149, 0.7853, 0.01126, 0.7624, 0.04481, 0.7529, 0.7799, 0.1507, 0.8567, 0.1842, 0.8419, 0.2157, 0.7504, 0.1988, 0.1104, 0.3475, 0.0763, 0.3452, 0.0793, 0.3304, 0.1129, 0.3304, 0.0244, 0.6875, 0.05302, 0.6924, 0.04853, 0.7155, 0.01798, 0.7034, 0.1495, 0.7868, 0.04848, 0.7758, 0.04481, 0.7529, 0.1518, 0.7616, 0.03248, 0.298, 0.0771, 0.2853, 0.07924, 0.2966, 0.03305, 0.303, 0.2711, 0.6928, 0.3307, 0.6909, 0.3309, 0.7205, 0.2718, 0.7161, 0.8567, 0.1842, 0.887, 0.2026, 0.8728, 0.2288, 0.8419, 0.2157, 0.2123, 0.5452, 0.1966, 0.4366, 0.2363, 0.403, 0.2499, 0.5388, 0.1547, 0.2614, 0.204, 0.2413, 0.2109, 0.2569, 0.1609, 0.2784, 0.2277, 0.2311, 0.2743, 0.2126, 0.2862, 0.2379, 0.2349, 0.247, 0.8743, 0.661, 0.8634, 0.6238, 0.8989, 0.6132, 0.8968, 0.6353, 0.164, 0.3695, 0.1634, 0.3647, 0.1993, 0.3551, 0.2285, 0.3686, 0.1966, 0.4366, 0.164, 0.3695, 0.2285, 0.3686, 0.2363, 0.403, 0.2473, 0.7998, 0.2065, 0.7912, 0.2099, 0.7671, 0.2534, 0.7748, 0.9433, 0.2679, 0.9003, 0.2722, 0.8964, 0.2439, 0.9126, 0.2243, 0.1298, 0.3509, 0.1104, 0.3475, 0.1129, 0.3304, 0.1349, 0.3335, 0.3307, 0.6909, 0.3693, 0.6902, 0.3695, 0.7202, 0.3309, 0.7205, 0.2012, 0.694, 0.2214, 0.6935, 0.2216, 0.7169, 0.2012, 0.7166, 0.0771, 0.2853, 0.1093, 0.2761, 0.1137, 0.2923, 0.07924, 0.2966, 0.243, 0.853, 0.2516, 0.853, 0.2516, 0.8856, 0.243, 0.8798, 0.2065, 0.7912, 0.1893, 0.7894, 0.1913, 0.7662, 0.2099, 0.7671, 0.1093, 0.2761, 0.1547, 0.2614, 0.1609, 0.2784, 0.1137, 0.2923, 0.1648, 0.6954, 0.2012, 0.694, 0.2012, 0.7166, 0.1652, 0.7176, 0.7527, 0.1223, 0.7799, 0.1507, 0.7504, 0.1988, 0.7188, 0.149, 0.1634, 0.3647, 0.1298, 0.3509, 0.1349, 0.3335, 0.1993, 0.3551, 0.3375, 0.8297, 0.3039, 0.8177, 0.3138, 0.7873, 0.3511, 0.7933, 0.02709, 0.3, 0.03248, 0.298, 0.03305, 0.303, 0.03152, 0.3069, 0.0262, 0.2959, 0.03159, 0.2961, 0.03248, 0.298, 0.02709, 0.3, 0.3414, 0.5759, 0.3067, 0.5868, 0.3009, 0.5693, 0.3358, 0.5582, 0.1345, 0.1878, 0.09734, 0.2129, 0.09294, 0.2067, 0.1237, 0.1835, 0.7603, 0.08033, 0.7952, 0.118, 0.7799, 0.1507, 0.7527, 0.1223, 0.1646, 0.6856, 0.2009, 0.6851, 0.2012, 0.694, 0.1648, 0.6954, 0.1072, 0.2695, 0.1521, 0.2542, 0.1547, 0.2614, 0.1093, 0.2761, 0.2054, 0.6106, 0.1871, 0.6131, 0.1853, 0.5994, 0.2029, 0.5969, 0.243, 0.8415, 0.2516, 0.8415, 0.2516, 0.853, 0.243, 0.853, 0.07567, 0.2807, 0.1072, 0.2695, 0.1093, 0.2761, 0.0771, 0.2853, 0.2009, 0.6851, 0.2212, 0.6844, 0.2214, 0.6935, 0.2012, 0.694, 0.3306, 0.6793, 0.369, 0.6785, 0.3693, 0.6902, 0.3307, 0.6909, 0.09734, 0.2129, 0.08083, 0.2249, 0.0767, 0.2191, 0.09294, 0.2067, 0.248, 0.6015, 0.2054, 0.6106, 0.2029, 0.5969, 0.2438, 0.587, 0.1286, 0.1069, 0.1332, 0.179, 0.1264, 0.1775, 0.1164, 0.1105, 0.1332, 0.179, 0.1345, 0.1878, 0.1237, 0.1835, 0.1264, 0.1775, 0.8589, 0.6097, 0.8807, 0.6011, 0.8989, 0.6132, 0.8634, 0.6238, 0.2245, 0.2242, 0.2679, 0.2023, 0.2743, 0.2126, 0.2277, 0.2311, 0.1521, 0.2542, 0.2012, 0.2345, 0.204, 0.2413, 0.1547, 0.2614, 0.09727, 0.03396, 0.1286, 0.1069, 0.1164, 0.1105, 0.08739, 0.0382, 0.8692, 0.1619, 0.8995, 0.1836, 0.887, 0.2026, 0.8567, 0.1842, 0.2711, 0.6832, 0.3306, 0.6793, 0.3307, 0.6909, 0.2711, 0.6928, 0.03159, 0.2961, 0.07567, 0.2807, 0.0771, 0.2853, 0.03248, 0.298, 0.1475, 0.6186, 0.05342, 0.6342, 0.05264, 0.6228, 0.1453, 0.6037, 0.02516, 0.6818, 0.05393, 0.6844, 0.05302, 0.6924, 0.0244, 0.6875, 0.08083, 0.2249, 0.0539, 0.2425, 0.0497, 0.2378, 0.0767, 0.2191, 0.2, 0.8302, 0.207, 0.8806, 0.1918, 0.8696, 0.1909, 0.839, 0.05342, 0.6342, 0.02493, 0.633, 0.02546, 0.6219, 0.05264, 0.6228, 0.2012, 0.2345, 0.2245, 0.2242, 0.2277, 0.2311, 0.204, 0.2413, 0.2516, 0.8415, 0.2758, 0.8469, 0.2758, 0.853, 0.2516, 0.853, 0.0245, 0.3104, 0.0793, 0.3304, 0.0763, 0.3452, 0.000219, 0.3059, 0.369, 0.6785, 0.3913, 0.6777, 0.3916, 0.6897, 0.3693, 0.6902, 0.3693, 0.6902, 0.3916, 0.6897, 0.3919, 0.7204, 0.3695, 0.7202, 0.352, 0.7906, 0.3587, 0.7713, 0.3844, 0.7713, 0.3794, 0.789, 0.3587, 0.7713, 0.3695, 0.7202, 0.3919, 0.7204, 0.3844, 0.7713, 0.3481, 0.5977, 0.3904, 0.5975, 0.3805, 0.6156, 0.3541, 0.623, 0.3541, 0.623, 0.3805, 0.6156, 0.3908, 0.6657, 0.3687, 0.6668, 0.2212, 0.6844, 0.2711, 0.6832, 0.2711, 0.6928, 0.2214, 0.6935, 0.3067, 0.5868, 0.248, 0.6015, 0.2438, 0.587, 0.3009, 0.5693, 0.3039, 0.8177, 0.2473, 0.7998, 0.2534, 0.7748, 0.3138, 0.7873, 0.2214, 0.6935, 0.2711, 0.6928, 0.2718, 0.7161, 0.2216, 0.7169, 0.3309, 0.7205, 0.3203, 0.7596, 0.2597, 0.7558, 0.2718, 0.7161, 0.3146, 0.7838, 0.3138, 0.7873, 0.2534, 0.7748, 0.2542, 0.7724, 0.3304, 0.6678, 0.2711, 0.6737, 0.2584, 0.6345, 0.3189, 0.6288, 0.3132, 0.6071, 0.2532, 0.6185, 0.2524, 0.6162, 0.3124, 0.6038, 0.1871, 0.6131, 0.1475, 0.6186, 0.1453, 0.6037, 0.1853, 0.5994, 0.05393, 0.6844, 0.1646, 0.6856, 0.1648, 0.6954, 0.05302, 0.6924, 0.05302, 0.6924, 0.1648, 0.6954, 0.1652, 0.7176, 0.04853, 0.7155, 0.1893, 0.7894, 0.1495, 0.7868, 0.1518, 0.7616, 0.1913, 0.7662, 0.2012, 0.7166, 0.1946, 0.7514, 0.156, 0.7473, 0.1652, 0.7176, 0.1917, 0.7644, 0.1913, 0.7662, 0.1518, 0.7616, 0.1523, 0.7597, 0.2005, 0.6763, 0.1645, 0.6763, 0.1539, 0.6456, 0.1927, 0.6405, 0.1893, 0.6287, 0.1501, 0.6344, 0.1495, 0.6327, 0.1888, 0.627, 0.8395, 0.6189, 0.8589, 0.6097, 0.8634, 0.6238, 0.8491, 0.6309, 0.8491, 0.6309, 0.8634, 0.6238, 0.8743, 0.661, 0.8622, 0.6642, 0.8654, 0.6937, 0.8622, 0.6642, 0.8743, 0.661, 0.8757, 0.6898, 0.8212, 0.5778, 0.8436, 0.5682, 0.8537, 0.5963, 0.8341, 0.6044, 0.04481, 0.7529, 0.01126, 0.7624, 0.0009502, 0.7422, 0.01894, 0.7389, 0.04462, 0.7515, 0.04481, 0.7529, 0.01894, 0.7389, 0.01885, 0.7381, 0.01885, 0.7381, 0.01894, 0.7389, 0.0009502, 0.7422, 0.0007903, 0.7412, 0.02143, 0.725, 0.01786, 0.7338, 0.000219, 0.734, 0.005694, 0.7184, 0.04853, 0.7155, 0.04377, 0.7421, 0.01786, 0.7338, 0.02143, 0.725, 0.243, 0.8798, 0.2516, 0.8856, 0.2528, 0.9071, 0.2464, 0.9028, 0.01798, 0.7034, 0.04853, 0.7155, 0.02143, 0.725, 0.005694, 0.7184, 0.2516, 0.8856, 0.2758, 0.8779, 0.2709, 0.9014, 0.2528, 0.9071, 0.2109, 0.2569, 0.2048, 0.2867, 0.1517, 0.3092, 0.1609, 0.2784, 0.1609, 0.2784, 0.1517, 0.3092, 0.1141, 0.3112, 0.1137, 0.2923, 0.2349, 0.247, 0.2241, 0.2833, 0.2048, 0.2867, 0.2109, 0.2569, 0.1137, 0.2923, 0.1141, 0.3112, 0.08078, 0.3127, 0.07924, 0.2966, 0.07924, 0.2966, 0.08078, 0.3127, 0.03152, 0.3069, 0.03305, 0.303, 0.332, 0.3648, 0.2915, 0.3615, 0.2906, 0.2744, 0.3317, 0.2826, 0.2915, 0.3615, 0.2285, 0.3686, 0.2241, 0.2833, 0.2906, 0.2744, 0.1984, 0.2276, 0.1494, 0.247, 0.1255, 0.2313, 0.1749, 0.2128, 0.1494, 0.247, 0.1048, 0.263, 0.09535, 0.247, 0.1255, 0.2313, 0.2215, 0.218, 0.1984, 0.2276, 0.1749, 0.2128, 0.1903, 0.2005, 0.1048, 0.263, 0.074, 0.2763, 0.06756, 0.2621, 0.09535, 0.247, 0.074, 0.2763, 0.0307, 0.294, 0.02814, 0.2908, 0.06756, 0.2621, 0.243, 0.134, 0.2548, 0.146, 0.2383, 0.1719, 0.2195, 0.1526, 0.2195, 0.1526, 0.2383, 0.1719, 0.1903, 0.2005, 0.1415, 0.1806, 0.8728, 0.2288, 0.887, 0.2026, 0.9126, 0.2243, 0.8964, 0.2439, 0.974, 0.2389, 0.9433, 0.2679, 0.9126, 0.2243, 0.929, 0.2072, 0.8995, 0.1836, 0.929, 0.2072, 0.9126, 0.2243, 0.887, 0.2026, 0.8968, 0.6353, 0.927, 0.6883, 0.8743, 0.661, 0.7188, 0.149, 0.7504, 0.1988, 0.6801, 0.2347, 0.3752, 0.838, 0.3678, 0.8384, 0.3729, 0.8301, 0.3678, 0.8384, 0.3262, 0.8301, 0.3729, 0.8301, 0.01435, 0.294, 0.000219, 0.3059, 0.0497, 0.2378, 0.0539, 0.2425, 0.01435, 0.294, 0.02165, 0.2907, 0.02814, 0.2908, 0.0262, 0.2959, 0.0245, 0.3104, 0.000219, 0.3059, 0.02709, 0.3, 0.03152, 0.3069, 0.7878, 0.5895, 0.7958, 0.5869, 0.8162, 0.6198, 0.811, 0.6251, 0.8197, 0.7067, 0.823, 0.6679, 0.8321, 0.6689, 0.8302, 0.7061, 0.8186, 0.6448, 0.8274, 0.6412, 0.8321, 0.6689, 0.823, 0.6679, 0.8148, 0.6349, 0.8217, 0.6305, 0.8274, 0.6412, 0.8186, 0.6448, 0.7958, 0.5869, 0.8212, 0.5778, 0.8341, 0.6044, 0.8162, 0.6198, 0.8302, 0.7061, 0.8321, 0.6689, 0.8622, 0.6642, 0.8654, 0.6937, 0.8274, 0.6412, 0.8491, 0.6309, 0.8622, 0.6642, 0.8321, 0.6689, 0.8217, 0.6305, 0.8395, 0.6189, 0.8491, 0.6309, 0.8274, 0.6412, 0.8287, 0.7119, 0.8302, 0.7061, 0.8654, 0.6937, 0.8665, 0.7119, 0.7928, 0.5825, 0.8197, 0.5747, 0.8212, 0.5778, 0.7958, 0.5869, 0.818, 0.7119, 0.8197, 0.7067, 0.8302, 0.7061, 0.8287, 0.7119, 0.7844, 0.5846, 0.7928, 0.5825, 0.7958, 0.5869, 0.7878, 0.5895, 0.9821, 0.2449, 0.947, 0.2772, 0.9433, 0.2679, 0.974, 0.2389, 0.2463, 0.1317, 0.2573, 0.1424, 0.2548, 0.146, 0.243, 0.134, 0.3377, 0.3651, 0.332, 0.3648, 0.3317, 0.2826, 0.3377, 0.2836, 0.2418, 0.879, 0.243, 0.8798, 0.2464, 0.9028, 0.2455, 0.9022, 0.01786, 0.7338, 0.01885, 0.7381, 0.0007903, 0.7412, 0.000219, 0.734, 0.04377, 0.7421, 0.04462, 0.7515, 0.01885, 0.7381, 0.01786, 0.7338, 0.8197, 0.5747, 0.8423, 0.5644, 0.8436, 0.5682, 0.8212, 0.5778, 0.8665, 0.7119, 0.8654, 0.6937, 0.8757, 0.6898, 0.8792, 0.7119, 0.1927, 0.6405, 0.1539, 0.6456, 0.1501, 0.6344, 0.1893, 0.6287, 0.1946, 0.7514, 0.1917, 0.7644, 0.1523, 0.7597, 0.156, 0.7473, 0.3189, 0.6288, 0.2584, 0.6345, 0.2532, 0.6185, 0.3132, 0.6071, 0.3203, 0.7596, 0.3146, 0.7838, 0.2542, 0.7724, 0.2597, 0.7558, 0.3468, 0.5938, 0.3919, 0.595, 0.3904, 0.5975, 0.3481, 0.5977, 0.3511, 0.7933, 0.352, 0.7906, 0.3794, 0.789, 0.3787, 0.7915, 0.2418, 0.8415, 0.243, 0.8415, 0.243, 0.853, 0.2418, 0.853, 0.2418, 0.853, 0.243, 0.853, 0.243, 0.8798, 0.2418, 0.879, 0.947, 0.2772, 0.9, 0.2772, 0.9003, 0.2722, 0.9433, 0.2679, 0.3377, 0.3957, 0.3344, 0.3959, 0.332, 0.3648, 0.3377, 0.3651, 0.8247, 0.2771, 0.8226, 0.2675, 0.8617, 0.2704, 0.8612, 0.2771, 0.7499, 0.2771, 0.7498, 0.2546, 0.7654, 0.2692, 0.7669, 0.2771, 0.6757, 0.277, 0.6759, 0.2721, 0.7498, 0.2546, 0.7495, 0.2771, 0.8612, 0.2771, 0.8617, 0.2704, 0.9003, 0.2722, 0.9, 0.2772, 0.8792, 0.7119, 0.8757, 0.6898, 0.9299, 0.7084, 0.9309, 0.7119, 0.3377, 0.2836, 0.3317, 0.2826, 0.3311, 0.2572, 0.3377, 0.2602, 0.3377, 0.5578, 0.3346, 0.5567, 0.3344, 0.3959, 0.3377, 0.3957, 0.2135, 0.751, 0.2103, 0.7652, 0.1917, 0.7644, 0.1946, 0.7514, 0.2597, 0.7558, 0.2542, 0.7724, 0.2103, 0.7652, 0.2135, 0.751, 0.156, 0.7473, 0.1523, 0.7597, 0.04462, 0.7515, 0.04377, 0.7421, 0.3587, 0.7713, 0.352, 0.7906, 0.3146, 0.7838, 0.3203, 0.7596, 0.1994, 0.06851, 0.2463, 0.1317, 0.243, 0.134, 0.1976, 0.06967, 0.9427, 0.06852, 0.9856, 0.1214, 0.9734, 0.1279, 0.9336, 0.07974, 0.8311, 0.01092, 0.9427, 0.06852, 0.9336, 0.07974, 0.8272, 0.02259, 0.8001, 0.000219, 0.8311, 0.01092, 0.8272, 0.02259, 0.7974, 0.007908, 0.9856, 0.1214, 0.9998, 0.1922, 0.99, 0.1915, 0.9734, 0.1279, 0.8423, 0.5644, 0.8541, 0.5582, 0.8566, 0.5621, 0.8436, 0.5682, 0.2573, 0.1424, 0.2689, 0.152, 0.2666, 0.1571, 0.2548, 0.146, 0.1596, 0.000219, 0.1994, 0.06851, 0.1976, 0.06967, 0.1571, 0.0006727, 0.05476, 0.6541, 0.02523, 0.6533, 0.02397, 0.6448, 0.05428, 0.6474, 0.2118, 0.6404, 0.1927, 0.6405, 0.1893, 0.6287, 0.2083, 0.6271, 0.2584, 0.6345, 0.2118, 0.6404, 0.2083, 0.6271, 0.2532, 0.6185, 0.1539, 0.6456, 0.05476, 0.6541, 0.05428, 0.6474, 0.1501, 0.6344, 0.3541, 0.623, 0.3189, 0.6288, 0.3132, 0.6071, 0.3481, 0.5977, 0.7669, 0.2771, 0.7654, 0.2692, 0.8203, 0.27, 0.8184, 0.2771, 0.8226, 0.2675, 0.8247, 0.2771, 0.8184, 0.2771, 0.8203, 0.27, 0.7498, 0.2546, 0.8226, 0.2675, 0.8203, 0.27, 0.7654, 0.2692, 0.2418, 0.8301, 0.243, 0.8301, 0.243, 0.8415, 0.2418, 0.8415, 0.9998, 0.1922, 0.9821, 0.2449, 0.974, 0.2389, 0.99, 0.1915, 0.8162, 0.6198, 0.8341, 0.6044, 0.8395, 0.6189, 0.8217, 0.6305, 0.811, 0.6251, 0.8162, 0.6198, 0.8217, 0.6305, 0.8148, 0.6349, 0.000219, 0.3059, 0.01435, 0.294, 0.0262, 0.2959, 0.02709, 0.3, 0.02165, 0.2907, 0.01435, 0.294, 0.0539, 0.2425, 0.05762, 0.247, 0.9222, 0.1622, 0.9482, 0.19, 0.929, 0.2072, 0.8995, 0.1836, 0.99, 0.1915, 0.974, 0.2389, 0.929, 0.2072, 0.9482, 0.19, 0.8341, 0.6044, 0.8537, 0.5963, 0.8589, 0.6097, 0.8395, 0.6189, 0.05472, 0.6765, 0.1645, 0.6763, 0.1646, 0.6856, 0.05393, 0.6844, 0.1888, 0.627, 0.1495, 0.6327, 0.1475, 0.6186, 0.1871, 0.6131, 0.3124, 0.6038, 0.2524, 0.6162, 0.248, 0.6015, 0.3067, 0.5868, 0.221, 0.6753, 0.2711, 0.6737, 0.2711, 0.6832, 0.2212, 0.6844, 0.3687, 0.6668, 0.3908, 0.6657, 0.3913, 0.6777, 0.369, 0.6785, 0.2516, 0.8301, 0.2758, 0.8408, 0.2758, 0.8469, 0.2516, 0.8415, 0.1984, 0.2276, 0.2215, 0.218, 0.2245, 0.2242, 0.2012, 0.2345, 0.05411, 0.6463, 0.02384, 0.6436, 0.02493, 0.633, 0.05342, 0.6342, 0.815, 0.0848, 0.8912, 0.1339, 0.8692, 0.1619, 0.7952, 0.118, 0.08504, 0.231, 0.05762, 0.247, 0.0539, 0.2425, 0.08083, 0.2249, 0.02568, 0.676, 0.05472, 0.6765, 0.05393, 0.6844, 0.02516, 0.6818, 0.1495, 0.6327, 0.05411, 0.6463, 0.05342, 0.6342, 0.1475, 0.6186, 0.0307, 0.294, 0.074, 0.2763, 0.07567, 0.2807, 0.03159, 0.2961, 0.2711, 0.6737, 0.3304, 0.6678, 0.3306, 0.6793, 0.2711, 0.6832, 0.8912, 0.1339, 0.9222, 0.1622, 0.8995, 0.1836, 0.8692, 0.1619, 0.1071, 0.02968, 0.1398, 0.103, 0.1286, 0.1069, 0.09727, 0.03396, 0.1494, 0.247, 0.1984, 0.2276, 0.2012, 0.2345, 0.1521, 0.2542, 0.2215, 0.218, 0.2568, 0.1947, 0.2605, 0.2046, 0.2245, 0.2242, 0.8537, 0.5963, 0.8759, 0.588, 0.8807, 0.6011, 0.8589, 0.6097, 0.1415, 0.1806, 0.1437, 0.1967, 0.1345, 0.1878, 0.1332, 0.179, 0.1398, 0.103, 0.1415, 0.1806, 0.1332, 0.179, 0.1286, 0.1069, 0.2524, 0.6162, 0.2078, 0.6252, 0.2054, 0.6106, 0.248, 0.6015, 0.1015, 0.2192, 0.08504, 0.231, 0.08083, 0.2249, 0.09734, 0.2129, 0.3304, 0.6678, 0.3687, 0.6668, 0.369, 0.6785, 0.3306, 0.6793, 0.2005, 0.6763, 0.221, 0.6753, 0.2212, 0.6844, 0.2009, 0.6851, 0.074, 0.2763, 0.1048, 0.263, 0.1072, 0.2695, 0.07567, 0.2807, 0.243, 0.8301, 0.2516, 0.8301, 0.2516, 0.8415, 0.243, 0.8415, 0.2078, 0.6252, 0.1888, 0.627, 0.1871, 0.6131, 0.2054, 0.6106, 0.1048, 0.263, 0.1494, 0.247, 0.1521, 0.2542, 0.1072, 0.2695, 0.1645, 0.6763, 0.2005, 0.6763, 0.2009, 0.6851, 0.1646, 0.6856, 0.7806, 0.06432, 0.815, 0.0848, 0.7952, 0.118, 0.7603, 0.08033, 0.1437, 0.1967, 0.1015, 0.2192, 0.09734, 0.2129, 0.1345, 0.1878, 0.3468, 0.5938, 0.3124, 0.6038, 0.3067, 0.5868, 0.3414, 0.5759, 0.02814, 0.2908, 0.0307, 0.294, 0.03159, 0.2961, 0.0262, 0.2959, 0.119, 0.8411, 0.1909, 0.839, 0.1918, 0.8696, 0.1197, 0.8718, 0.1039, 0.8301, 0.2, 0.8302, 0.1909, 0.839, 0.119, 0.8411, 0.207, 0.8806, 0.1107, 0.8806, 0.1197, 0.8718, 0.1918, 0.8696, 0.1107, 0.8806, 0.1039, 0.8301, 0.119, 0.8411, 0.1197, 0.8718, 0.4372, 0.1719, 0.4851, 0.2005, 0.454, 0.218, 0.4187, 0.1947, 0.7402, 0.7902, 0.7389, 0.794, 0.7045, 0.784, 0.7053, 0.7808, 0.5422, 0.7535, 0.5416, 0.7551, 0.4462, 0.7416, 0.4464, 0.7404, 0.5362, 0.002463, 0.5684, 0.02968, 0.5357, 0.103, 0.4912, 0.07818, 0.6453, 0.7693, 0.6445, 0.7716, 0.5999, 0.7627, 0.6004, 0.7608, 0.6004, 0.7608, 0.5999, 0.7627, 0.5809, 0.7609, 0.5814, 0.7592, 0.4464, 0.7404, 0.4462, 0.7416, 0.4159, 0.7443, 0.4161, 0.7431, 0.4468, 0.7113, 0.4469, 0.7337, 0.4173, 0.7346, 0.4178, 0.7119, 0.6131, 0.7126, 0.6039, 0.7475, 0.5848, 0.7474, 0.5926, 0.7116, 0.6632, 0.7142, 0.6505, 0.7534, 0.6039, 0.7475, 0.6131, 0.7126, 0.5184, 0.0006726, 0.5362, 0.002463, 0.4912, 0.07818, 0.4779, 0.06967, 0.5566, 0.7116, 0.546, 0.7423, 0.4469, 0.7337, 0.4468, 0.7113, 0.7608, 0.7211, 0.7462, 0.7649, 0.711, 0.7591, 0.7225, 0.7201, 0.4207, 0.146, 0.4372, 0.1719, 0.4187, 0.1947, 0.4089, 0.1571, 0.8435, 0.8556, 0.8537, 0.8275, 0.8758, 0.8358, 0.8566, 0.8617, 0.9734, 0.4265, 0.9222, 0.3922, 0.9482, 0.3643, 0.99, 0.3628, 0.7972, 0.5465, 0.7803, 0.4901, 0.8148, 0.4696, 0.827, 0.5318, 0.827, 0.5318, 0.8148, 0.4696, 0.8911, 0.4204, 0.9335, 0.4747, 0.9335, 0.4747, 0.8911, 0.4204, 0.9222, 0.3922, 0.9734, 0.4265, 0.4779, 0.06967, 0.4912, 0.07818, 0.456, 0.1526, 0.4325, 0.134, 0.4912, 0.07818, 0.5357, 0.103, 0.534, 0.1806, 0.456, 0.1526, 0.6079, 0.2621, 0.6179, 0.247, 0.6538, 0.2907, 0.6473, 0.2908, 0.5801, 0.247, 0.5904, 0.231, 0.6179, 0.247, 0.6079, 0.2621, 0.4851, 0.2005, 0.534, 0.1806, 0.5317, 0.1967, 0.5006, 0.2128, 0.55, 0.2313, 0.574, 0.2192, 0.5904, 0.231, 0.5801, 0.247, 0.5006, 0.2128, 0.5317, 0.1967, 0.574, 0.2192, 0.55, 0.2313, 0.3849, 0.2744, 0.3893, 0.2379, 0.4406, 0.247, 0.4514, 0.2833, 0.7442, 0.5973, 0.7067, 0.604, 0.7059, 0.6005, 0.7432, 0.5945, 0.5444, 0.6282, 0.4367, 0.6364, 0.4369, 0.6349, 0.5439, 0.6262, 0.3627, 0.5491, 0.3649, 0.3969, 0.4392, 0.403, 0.4256, 0.5388, 0.6463, 0.6154, 0.6024, 0.6227, 0.602, 0.6207, 0.6455, 0.613, 0.6024, 0.6227, 0.5838, 0.6235, 0.5834, 0.6217, 0.602, 0.6207, 0.6137, 0.671, 0.5933, 0.6713, 0.5867, 0.6365, 0.6056, 0.6369, 0.6639, 0.6718, 0.6137, 0.671, 0.6056, 0.6369, 0.6518, 0.6321, 0.3409, 0.5567, 0.3411, 0.3959, 0.3649, 0.3969, 0.3627, 0.5491, 0.5573, 0.6702, 0.4406, 0.6724, 0.4359, 0.6458, 0.5481, 0.6406, 0.7616, 0.6677, 0.723, 0.6673, 0.7124, 0.6283, 0.7508, 0.6166, 0.3438, 0.2826, 0.3444, 0.2572, 0.3893, 0.2379, 0.3849, 0.2744, 0.8757, 0.734, 0.9299, 0.7155, 0.927, 0.7355, 0.8742, 0.7628, 0.8617, 0.2838, 0.9003, 0.2821, 0.8963, 0.3104, 0.8728, 0.3255, 0.6759, 0.2819, 0.7506, 0.2996, 0.7502, 0.3554, 0.68, 0.3192, 0.7506, 0.2996, 0.8226, 0.2867, 0.8419, 0.3385, 0.7502, 0.3554, 0.8226, 0.2867, 0.8617, 0.2838, 0.8728, 0.3255, 0.8419, 0.3385, 0.3411, 0.3959, 0.3435, 0.3648, 0.3839, 0.3615, 0.3649, 0.3969, 0.3649, 0.3969, 0.3839, 0.3615, 0.4469, 0.3686, 0.4392, 0.403, 0.5947, 0.3127, 0.644, 0.3069, 0.651, 0.3104, 0.5962, 0.3304, 0.5614, 0.3112, 0.5947, 0.3127, 0.5962, 0.3304, 0.5626, 0.3304, 0.4514, 0.2833, 0.4707, 0.2867, 0.7543, 0.541, 0.4469, 0.3686, 0.5238, 0.3092, 0.5614, 0.3112, 0.5626, 0.3304, 0.5405, 0.3335, 0.4707, 0.2867, 0.5238, 0.3092, 0.5405, 0.3335, 0.7543, 0.541, 0.2316, 0.853, 0.2316, 0.8856, 0.2074, 0.8779, 0.2074, 0.853, 0.4715, 0.2413, 0.4646, 0.2569, 0.4406, 0.247, 0.4477, 0.2311, 0.4406, 0.6121, 0.4369, 0.6349, 0.4034, 0.6254, 0.4136, 0.6025, 0.7797, 0.4036, 0.7502, 0.3554, 0.8419, 0.3385, 0.8566, 0.3701, 0.5651, 0.3475, 0.5626, 0.3304, 0.5962, 0.3304, 0.5992, 0.3452, 0.4165, 0.7003, 0.4101, 0.6844, 0.4406, 0.6724, 0.4451, 0.6955, 0.5417, 0.6011, 0.5439, 0.6262, 0.4369, 0.6349, 0.4406, 0.6121, 0.643, 0.298, 0.6424, 0.303, 0.5962, 0.2966, 0.5984, 0.2853, 0.6632, 0.6951, 0.6639, 0.6718, 0.723, 0.6673, 0.7228, 0.697, 0.8566, 0.3701, 0.8419, 0.3385, 0.8728, 0.3255, 0.887, 0.3517, 0.4631, 0.5452, 0.4256, 0.5388, 0.4392, 0.403, 0.4789, 0.4366, 0.5207, 0.2614, 0.5146, 0.2784, 0.4646, 0.2569, 0.4715, 0.2413, 0.4477, 0.2311, 0.4406, 0.247, 0.3893, 0.2379, 0.4011, 0.2126, 0.8742, 0.7628, 0.8968, 0.7885, 0.8988, 0.8106, 0.8633, 0.8, 0.5114, 0.3695, 0.4469, 0.3686, 0.7543, 0.541, 0.5121, 0.3647, 0.4789, 0.4366, 0.4392, 0.403, 0.4469, 0.3686, 0.5114, 0.3695, 0.6394, 0.5881, 0.6455, 0.613, 0.602, 0.6207, 0.5986, 0.5966, 0.9433, 0.2864, 0.9125, 0.33, 0.8963, 0.3104, 0.9003, 0.2821, 0.5456, 0.3509, 0.5405, 0.3335, 0.5626, 0.3304, 0.5651, 0.3475, 0.7228, 0.697, 0.723, 0.6673, 0.7616, 0.6677, 0.7614, 0.6976, 0.5933, 0.6939, 0.5933, 0.6713, 0.6137, 0.671, 0.6135, 0.6943, 0.5984, 0.2853, 0.5962, 0.2966, 0.5618, 0.2923, 0.5662, 0.2761, 0.2402, 0.853, 0.2402, 0.8798, 0.2316, 0.8856, 0.2316, 0.853, 0.5986, 0.5966, 0.602, 0.6207, 0.5834, 0.6217, 0.5814, 0.5984, 0.5662, 0.2761, 0.5618, 0.2923, 0.5146, 0.2784, 0.5207, 0.2614, 0.5569, 0.6925, 0.5573, 0.6702, 0.5933, 0.6713, 0.5933, 0.6939, 0.7525, 0.432, 0.7185, 0.4052, 0.7502, 0.3554, 0.7797, 0.4036, 0.5121, 0.3647, 0.7543, 0.541, 0.5405, 0.3335, 0.5456, 0.3509, 0.7296, 0.5582, 0.7432, 0.5945, 0.7059, 0.6005, 0.696, 0.5702, 0.6484, 0.2999, 0.644, 0.3069, 0.6424, 0.303, 0.643, 0.298, 0.6493, 0.2959, 0.6484, 0.2999, 0.643, 0.298, 0.6439, 0.2961, 0.7335, 0.8119, 0.7279, 0.8297, 0.693, 0.8186, 0.6988, 0.8011, 0.541, 0.1878, 0.5517, 0.1835, 0.5825, 0.2067, 0.5781, 0.2129, 0.7601, 0.474, 0.7525, 0.432, 0.7797, 0.4036, 0.795, 0.4363, 0.5567, 0.7022, 0.5569, 0.6925, 0.5933, 0.6939, 0.593, 0.7028, 0.5683, 0.2695, 0.5662, 0.2761, 0.5207, 0.2614, 0.5234, 0.2542, 0.5975, 0.7772, 0.595, 0.791, 0.5775, 0.7885, 0.5792, 0.7748, 0.2402, 0.8415, 0.2402, 0.853, 0.2316, 0.853, 0.2316, 0.8415, 0.5998, 0.2807, 0.5984, 0.2853, 0.5662, 0.2761, 0.5683, 0.2695, 0.593, 0.7028, 0.5933, 0.6939, 0.6135, 0.6943, 0.6133, 0.7034, 0.7227, 0.7085, 0.7228, 0.697, 0.7614, 0.6976, 0.7611, 0.7094, 0.5781, 0.2129, 0.5825, 0.2067, 0.5988, 0.2191, 0.5947, 0.2249, 0.6402, 0.7863, 0.6359, 0.8009, 0.595, 0.791, 0.5975, 0.7772, 0.5468, 0.1069, 0.5591, 0.1105, 0.5491, 0.1775, 0.5423, 0.179, 0.5423, 0.179, 0.5491, 0.1775, 0.5517, 0.1835, 0.541, 0.1878, 0.8589, 0.8141, 0.8633, 0.8, 0.8988, 0.8106, 0.8806, 0.8227, 0.451, 0.2242, 0.4477, 0.2311, 0.4011, 0.2126, 0.4075, 0.2023, 0.5234, 0.2542, 0.5207, 0.2614, 0.4715, 0.2413, 0.4743, 0.2345, 0.5782, 0.03396, 0.5881, 0.0382, 0.5591, 0.1105, 0.5468, 0.1069, 0.8691, 0.3925, 0.8566, 0.3701, 0.887, 0.3517, 0.8995, 0.3707, 0.6632, 0.7046, 0.6632, 0.6951, 0.7228, 0.697, 0.7227, 0.7085, 0.6439, 0.2961, 0.643, 0.298, 0.5984, 0.2853, 0.5998, 0.2807, 0.5396, 0.7693, 0.5374, 0.7841, 0.4447, 0.765, 0.4455, 0.7537, 0.4173, 0.7061, 0.4165, 0.7003, 0.4451, 0.6955, 0.446, 0.7034, 0.5947, 0.2249, 0.5988, 0.2191, 0.6258, 0.2378, 0.6216, 0.2425, 0.09634, 0.8806, 0.08728, 0.8718, 0.0882, 0.8411, 0.1034, 0.8302, 0.4455, 0.7537, 0.4447, 0.765, 0.4176, 0.7659, 0.417, 0.7549, 0.4743, 0.2345, 0.4715, 0.2413, 0.4477, 0.2311, 0.451, 0.2242, 0.2316, 0.8415, 0.2316, 0.853, 0.2074, 0.853, 0.2074, 0.8469, 0.651, 0.3104, 0.6752, 0.3059, 0.5992, 0.3452, 0.5962, 0.3304, 0.7611, 0.7094, 0.7614, 0.6976, 0.7837, 0.6981, 0.7834, 0.7101, 0.7614, 0.6976, 0.7616, 0.6677, 0.784, 0.6675, 0.7837, 0.6981, 0.7442, 0.5973, 0.7715, 0.5989, 0.7765, 0.6165, 0.7508, 0.6166, 0.7508, 0.6166, 0.7765, 0.6165, 0.784, 0.6675, 0.7616, 0.6677, 0.7402, 0.7902, 0.7462, 0.7649, 0.7726, 0.7723, 0.7825, 0.7903, 0.7462, 0.7649, 0.7608, 0.7211, 0.7829, 0.7221, 0.7726, 0.7723, 0.6133, 0.7034, 0.6135, 0.6943, 0.6632, 0.6951, 0.6632, 0.7046, 0.6988, 0.8011, 0.693, 0.8186, 0.6359, 0.8009, 0.6402, 0.7863, 0.696, 0.5702, 0.7059, 0.6005, 0.6455, 0.613, 0.6394, 0.5881, 0.6135, 0.6943, 0.6137, 0.671, 0.6639, 0.6718, 0.6632, 0.6951, 0.723, 0.6673, 0.6639, 0.6718, 0.6518, 0.6321, 0.7124, 0.6283, 0.7067, 0.604, 0.6463, 0.6154, 0.6455, 0.613, 0.7059, 0.6005, 0.7225, 0.7201, 0.711, 0.7591, 0.6505, 0.7534, 0.6632, 0.7142, 0.7053, 0.7808, 0.7045, 0.784, 0.6445, 0.7716, 0.6453, 0.7693, 0.5792, 0.7748, 0.5775, 0.7885, 0.5374, 0.7841, 0.5396, 0.7693, 0.446, 0.7034, 0.4451, 0.6955, 0.5569, 0.6925, 0.5567, 0.7022, 0.4451, 0.6955, 0.4406, 0.6724, 0.5573, 0.6702, 0.5569, 0.6925, 0.5814, 0.5984, 0.5834, 0.6217, 0.5439, 0.6262, 0.5417, 0.6011, 0.5933, 0.6713, 0.5573, 0.6702, 0.5481, 0.6406, 0.5867, 0.6365, 0.5838, 0.6235, 0.5444, 0.6282, 0.5439, 0.6262, 0.5834, 0.6217, 0.5926, 0.7116, 0.5848, 0.7474, 0.546, 0.7423, 0.5566, 0.7116, 0.5814, 0.7592, 0.5809, 0.7609, 0.5416, 0.7551, 0.5422, 0.7535, 0.8395, 0.8049, 0.8491, 0.7929, 0.8633, 0.8, 0.8589, 0.8141, 0.8491, 0.7929, 0.8622, 0.7596, 0.8742, 0.7628, 0.8633, 0.8, 0.8654, 0.7301, 0.8757, 0.734, 0.8742, 0.7628, 0.8622, 0.7596, 0.8212, 0.846, 0.8341, 0.8194, 0.8537, 0.8275, 0.8435, 0.8556, 0.4369, 0.6349, 0.411, 0.649, 0.3931, 0.6456, 0.4034, 0.6254, 0.4367, 0.6364, 0.411, 0.6497, 0.411, 0.649, 0.4369, 0.6349, 0.411, 0.6497, 0.3929, 0.6466, 0.3931, 0.6456, 0.411, 0.649, 0.4135, 0.6629, 0.3978, 0.6695, 0.3923, 0.6538, 0.41, 0.6541, 0.4406, 0.6724, 0.4135, 0.6629, 0.41, 0.6541, 0.4359, 0.6458, 0.2402, 0.8798, 0.2368, 0.9028, 0.2304, 0.9071, 0.2316, 0.8856, 0.4101, 0.6844, 0.3978, 0.6695, 0.4135, 0.6629, 0.4406, 0.6724, 0.2316, 0.8856, 0.2304, 0.9071, 0.2123, 0.9014, 0.2074, 0.8779, 0.4646, 0.2569, 0.5146, 0.2784, 0.5238, 0.3092, 0.4707, 0.2867, 0.5146, 0.2784, 0.5618, 0.2923, 0.5614, 0.3112, 0.5238, 0.3092, 0.4406, 0.247, 0.4646, 0.2569, 0.4707, 0.2867, 0.4514, 0.2833, 0.5618, 0.2923, 0.5962, 0.2966, 0.5947, 0.3127, 0.5614, 0.3112, 0.5962, 0.2966, 0.6424, 0.303, 0.644, 0.3069, 0.5947, 0.3127, 0.3435, 0.3648, 0.3438, 0.2826, 0.3849, 0.2744, 0.3839, 0.3615, 0.3839, 0.3615, 0.3849, 0.2744, 0.4514, 0.2833, 0.4469, 0.3686, 0.477, 0.2276, 0.5006, 0.2128, 0.55, 0.2313, 0.5261, 0.247, 0.5261, 0.247, 0.55, 0.2313, 0.5801, 0.247, 0.5707, 0.263, 0.454, 0.218, 0.4851, 0.2005, 0.5006, 0.2128, 0.477, 0.2276, 0.5707, 0.263, 0.5801, 0.247, 0.6079, 0.2621, 0.6015, 0.2763, 0.6015, 0.2763, 0.6079, 0.2621, 0.6473, 0.2908, 0.6448, 0.294, 0.4325, 0.134, 0.456, 0.1526, 0.4372, 0.1719, 0.4207, 0.146, 0.456, 0.1526, 0.534, 0.1806, 0.4851, 0.2005, 0.4372, 0.1719, 0.8728, 0.3255, 0.8963, 0.3104, 0.9125, 0.33, 0.887, 0.3517, 0.974, 0.3155, 0.929, 0.3472, 0.9125, 0.33, 0.9433, 0.2864, 0.8995, 0.3707, 0.887, 0.3517, 0.9125, 0.33, 0.929, 0.3472, 0.8968, 0.7885, 0.8742, 0.7628, 0.927, 0.7355, 0.7185, 0.4052, 0.68, 0.3192, 0.7502, 0.3554, 0.3258, 0.832, 0.322, 0.8392, 0.3186, 0.8301, 0.3186, 0.8301, 0.322, 0.8392, 0.2762, 0.8301, 0.6611, 0.294, 0.6216, 0.2425, 0.6258, 0.2378, 0.6752, 0.3059, 0.6611, 0.294, 0.6493, 0.2959, 0.6473, 0.2908, 0.6538, 0.2907, 0.651, 0.3104, 0.644, 0.3069, 0.6484, 0.2999, 0.6752, 0.3059, 0.7878, 0.8343, 0.811, 0.7986, 0.8162, 0.8039, 0.7958, 0.8368, 0.8197, 0.7171, 0.8302, 0.7177, 0.8321, 0.7549, 0.823, 0.7558, 0.8186, 0.779, 0.823, 0.7558, 0.8321, 0.7549, 0.8274, 0.7825, 0.8148, 0.7889, 0.8186, 0.779, 0.8274, 0.7825, 0.8217, 0.7933, 0.7958, 0.8368, 0.8162, 0.8039, 0.8341, 0.8194, 0.8212, 0.846, 0.8302, 0.7177, 0.8654, 0.7301, 0.8622, 0.7596, 0.8321, 0.7549, 0.8274, 0.7825, 0.8321, 0.7549, 0.8622, 0.7596, 0.8491, 0.7929, 0.8217, 0.7933, 0.8274, 0.7825, 0.8491, 0.7929, 0.8395, 0.8049, 0.8287, 0.7119, 0.8665, 0.7119, 0.8654, 0.7301, 0.8302, 0.7177, 0.7928, 0.8412, 0.7958, 0.8368, 0.8212, 0.846, 0.8196, 0.8491, 0.818, 0.7119, 0.8287, 0.7119, 0.8302, 0.7177, 0.8197, 0.7171, 0.7844, 0.8392, 0.7878, 0.8343, 0.7958, 0.8368, 0.7928, 0.8412, 0.9821, 0.3094, 0.974, 0.3155, 0.9433, 0.2864, 0.947, 0.2772, 0.4292, 0.1317, 0.4325, 0.134, 0.4207, 0.146, 0.4182, 0.1424, 0.3377, 0.3651, 0.3377, 0.2836, 0.3438, 0.2826, 0.3435, 0.3648, 0.2414, 0.879, 0.2377, 0.9022, 0.2368, 0.9028, 0.2402, 0.8798, 0.41, 0.6541, 0.3923, 0.6538, 0.3929, 0.6466, 0.411, 0.6497, 0.4359, 0.6458, 0.41, 0.6541, 0.411, 0.6497, 0.4367, 0.6364, 0.8196, 0.8491, 0.8212, 0.846, 0.8435, 0.8556, 0.8423, 0.8594, 0.8665, 0.7119, 0.8792, 0.7119, 0.8757, 0.734, 0.8654, 0.7301, 0.5848, 0.7474, 0.5814, 0.7592, 0.5422, 0.7535, 0.546, 0.7423, 0.5867, 0.6365, 0.5481, 0.6406, 0.5444, 0.6282, 0.5838, 0.6235, 0.711, 0.7591, 0.7053, 0.7808, 0.6453, 0.7693, 0.6505, 0.7534, 0.7124, 0.6283, 0.6518, 0.6321, 0.6463, 0.6154, 0.7067, 0.604, 0.7389, 0.794, 0.7402, 0.7902, 0.7825, 0.7903, 0.784, 0.7929, 0.7432, 0.5945, 0.7708, 0.5964, 0.7715, 0.5989, 0.7442, 0.5973, 0.2414, 0.8415, 0.2414, 0.853, 0.2402, 0.853, 0.2402, 0.8415, 0.2414, 0.853, 0.2414, 0.879, 0.2402, 0.8798, 0.2402, 0.853, 0.947, 0.2772, 0.9433, 0.2864, 0.9003, 0.2821, 0.9, 0.2772, 0.3377, 0.3957, 0.3377, 0.3651, 0.3435, 0.3648, 0.3411, 0.3959, 0.8247, 0.2771, 0.8612, 0.2771, 0.8617, 0.2838, 0.8226, 0.2867, 0.7499, 0.2771, 0.7669, 0.2771, 0.7654, 0.2851, 0.7506, 0.2996, 0.6757, 0.277, 0.7495, 0.2771, 0.7506, 0.2996, 0.6759, 0.2819, 0.8612, 0.2771, 0.9, 0.2772, 0.9003, 0.2821, 0.8617, 0.2838, 0.8792, 0.7119, 0.9309, 0.7119, 0.9299, 0.7155, 0.8757, 0.734, 0.3377, 0.2836, 0.3377, 0.2602, 0.3444, 0.2572, 0.3438, 0.2826, 0.3377, 0.5578, 0.3377, 0.3957, 0.3411, 0.3959, 0.3409, 0.5567, 0.6056, 0.6369, 0.5867, 0.6365, 0.5838, 0.6235, 0.6024, 0.6227, 0.6518, 0.6321, 0.6056, 0.6369, 0.6024, 0.6227, 0.6463, 0.6154, 0.5481, 0.6406, 0.4359, 0.6458, 0.4367, 0.6364, 0.5444, 0.6282, 0.7508, 0.6166, 0.7124, 0.6283, 0.7067, 0.604, 0.7442, 0.5973, 0.4761, 0.06851, 0.4779, 0.06967, 0.4325, 0.134, 0.4292, 0.1317, 0.9426, 0.4859, 0.9335, 0.4747, 0.9734, 0.4265, 0.9856, 0.433, 0.8309, 0.5435, 0.827, 0.5318, 0.9335, 0.4747, 0.9426, 0.4859, 0.7999, 0.5542, 0.7972, 0.5465, 0.827, 0.5318, 0.8309, 0.5435, 0.9856, 0.433, 0.9734, 0.4265, 0.99, 0.3628, 0.9998, 0.3622, 0.8423, 0.8594, 0.8435, 0.8556, 0.8566, 0.8617, 0.8541, 0.8656, 0.4182, 0.1424, 0.4207, 0.146, 0.4089, 0.1571, 0.4066, 0.152, 0.5159, 0.000219, 0.5184, 0.0006726, 0.4779, 0.06967, 0.4761, 0.06851, 0.4469, 0.7337, 0.4464, 0.7404, 0.4161, 0.7431, 0.4173, 0.7346, 0.6039, 0.7475, 0.6004, 0.7608, 0.5814, 0.7592, 0.5848, 0.7474, 0.6505, 0.7534, 0.6453, 0.7693, 0.6004, 0.7608, 0.6039, 0.7475, 0.546, 0.7423, 0.5422, 0.7535, 0.4464, 0.7404, 0.4469, 0.7337, 0.7462, 0.7649, 0.7402, 0.7902, 0.7053, 0.7808, 0.711, 0.7591, 0.7669, 0.2771, 0.8184, 0.2771, 0.8203, 0.2842, 0.7654, 0.2851, 0.8226, 0.2867, 0.8203, 0.2842, 0.8184, 0.2771, 0.8247, 0.2771, 0.7506, 0.2996, 0.7654, 0.2851, 0.8203, 0.2842, 0.8226, 0.2867, 0.2414, 0.8301, 0.2414, 0.8415, 0.2402, 0.8415, 0.2402, 0.8301, 0.9998, 0.3622, 0.99, 0.3628, 0.974, 0.3155, 0.9821, 0.3094, 0.8162, 0.8039, 0.8217, 0.7933, 0.8395, 0.8049, 0.8341, 0.8194, 0.811, 0.7986, 0.8148, 0.7889, 0.8217, 0.7933, 0.8162, 0.8039, 0.6752, 0.3059, 0.6484, 0.2999, 0.6493, 0.2959, 0.6611, 0.294, 0.6538, 0.2907, 0.6179, 0.247, 0.6216, 0.2425, 0.6611, 0.294, 0.9222, 0.3922, 0.8995, 0.3707, 0.929, 0.3472, 0.9482, 0.3643, 0.99, 0.3628, 0.9482, 0.3643, 0.929, 0.3472, 0.974, 0.3155, 0.8341, 0.8194, 0.8395, 0.8049, 0.8589, 0.8141, 0.8537, 0.8275, 0.4468, 0.7113, 0.446, 0.7034, 0.5567, 0.7022, 0.5566, 0.7116, 0.5809, 0.7609, 0.5792, 0.7748, 0.5396, 0.7693, 0.5416, 0.7551, 0.7045, 0.784, 0.6988, 0.8011, 0.6402, 0.7863, 0.6445, 0.7716, 0.6131, 0.7126, 0.6133, 0.7034, 0.6632, 0.7046, 0.6632, 0.7142, 0.7608, 0.7211, 0.7611, 0.7094, 0.7834, 0.7101, 0.7829, 0.7221, 0.2316, 0.8301, 0.2316, 0.8415, 0.2074, 0.8469, 0.2074, 0.8408, 0.477, 0.2276, 0.4743, 0.2345, 0.451, 0.2242, 0.454, 0.218, 0.4462, 0.7416, 0.4455, 0.7537, 0.417, 0.7549, 0.4159, 0.7443, 0.8148, 0.4696, 0.795, 0.4363, 0.8691, 0.3925, 0.8911, 0.4204, 0.5904, 0.231, 0.5947, 0.2249, 0.6216, 0.2425, 0.6179, 0.247, 0.4178, 0.7119, 0.4173, 0.7061, 0.446, 0.7034, 0.4468, 0.7113, 0.5416, 0.7551, 0.5396, 0.7693, 0.4455, 0.7537, 0.4462, 0.7416, 0.6448, 0.294, 0.6439, 0.2961, 0.5998, 0.2807, 0.6015, 0.2763, 0.6632, 0.7142, 0.6632, 0.7046, 0.7227, 0.7085, 0.7225, 0.7201, 0.8911, 0.4204, 0.8691, 0.3925, 0.8995, 0.3707, 0.9222, 0.3922, 0.5684, 0.02968, 0.5782, 0.03396, 0.5468, 0.1069, 0.5357, 0.103, 0.5261, 0.247, 0.5234, 0.2542, 0.4743, 0.2345, 0.477, 0.2276, 0.454, 0.218, 0.451, 0.2242, 0.4149, 0.2046, 0.4187, 0.1947, 0.8537, 0.8275, 0.8589, 0.8141, 0.8806, 0.8227, 0.8758, 0.8358, 0.534, 0.1806, 0.5423, 0.179, 0.541, 0.1878, 0.5317, 0.1967, 0.5357, 0.103, 0.5468, 0.1069, 0.5423, 0.179, 0.534, 0.1806, 0.6445, 0.7716, 0.6402, 0.7863, 0.5975, 0.7772, 0.5999, 0.7627, 0.574, 0.2192, 0.5781, 0.2129, 0.5947, 0.2249, 0.5904, 0.231, 0.7225, 0.7201, 0.7227, 0.7085, 0.7611, 0.7094, 0.7608, 0.7211, 0.5926, 0.7116, 0.593, 0.7028, 0.6133, 0.7034, 0.6131, 0.7126, 0.6015, 0.2763, 0.5998, 0.2807, 0.5683, 0.2695, 0.5707, 0.263, 0.2402, 0.8301, 0.2402, 0.8415, 0.2316, 0.8415, 0.2316, 0.8301, 0.5999, 0.7627, 0.5975, 0.7772, 0.5792, 0.7748, 0.5809, 0.7609, 0.5707, 0.263, 0.5683, 0.2695, 0.5234, 0.2542, 0.5261, 0.247, 0.5566, 0.7116, 0.5567, 0.7022, 0.593, 0.7028, 0.5926, 0.7116, 0.7803, 0.4901, 0.7601, 0.474, 0.795, 0.4363, 0.8148, 0.4696, 0.5317, 0.1967, 0.541, 0.1878, 0.5781, 0.2129, 0.574, 0.2192, 0.7389, 0.794, 0.7335, 0.8119, 0.6988, 0.8011, 0.7045, 0.784, 0.6473, 0.2908, 0.6493, 0.2959, 0.6439, 0.2961, 0.6448, 0.294, 0.01534, 0.8696, 0.01612, 0.8389, 0.0882, 0.8411, 0.08728, 0.8718, 0.000219, 0.8806, 0.01534, 0.8696, 0.08728, 0.8718, 0.09634, 0.8806, 0.1034, 0.8302, 0.0882, 0.8411, 0.01612, 0.8389, 0.007079, 0.8301, 0.007079, 0.8301, 0.01612, 0.8389, 0.01534, 0.8696, 0.000219, 0.8806])
me_plane.materials.append(mat_textures)
me_plane.use_remesh_preserve_volume = False
me_plane.use_remesh_preserve_attributes = False
me_plane.use_mirror_vertex_groups = False
me_plane.update()
arm_armature = bpy.data.armatures.new('Armature')  # bones are not reproduced

# ---- objects
ob_armature = bpy.data.objects.new('Armature', arm_armature)
ob_body = bpy.data.objects.new('body', me_plane)

# ---- transforms, parenting, visibility, modifiers, constraints
ob_armature.location = (0.007448, -0.1233, -0.7603)
ob_armature.show_name = True
ob_armature.lineart.crease_threshold = 0.0
ob_body.parent = ob_armature
ob_body.matrix_parent_inverse = Matrix(((1.0, 0.0, 0.0, -0.007448), (0.0, 1.0, 0.0, 0.1233), (0.0, 0.0, 1.0, 0.7603), (0.0, 0.0, 0.0, 1.0)))
ob_body.location = (0.0, 0.0, 0.0)
ob_body.rotation_euler = (1.571, -0.0, 0.0)
ob_body.lineart.crease_threshold = 0.0
_vg = ob_body.vertex_groups.new(name='Group')
for _i, _w in zip([38, 40, 49, 92, 95, 96, 97, 98, 140, 178, 188, 226, 235, 368, 531], [0.006541, 1.0, 0.8407, 0.3317, 0.6587, 0.000251, 0.0008675, 0.7682, 0.5878, 0.0253, 0.0004063, 0.6114, 0.08082, 0.6806, 0.1171]): _vg.add([_i], _w, 'REPLACE')
_vg = ob_body.vertex_groups.new(name='UpperLeg.L')
for _i, _w in zip([0, 1, 2, 6, 7, 8, 9, 10, 13, 14, 18, 19, 38, 39, 40, 43, 44, 45, 48, 49, 51, 52, 59, 80, 81, 87, 88, 89, 90, 91, 92, 93, 94, 95, 96, 97, 98, 140, 142, 146, 147, 152, 153, 163, 164, 166, 167, 177, 178, 179, 186, 187, 188, 189, 213, 214, 218, 225, 226, 231, 232, 235, 237, 240, 242, 255, 259, 271, 302, 306, 315, 361, 364, 365, 427, 433, 448, 449, 462, 463, 471, 472, 520, 527], [0.7947, 0.9164, 0.9567, 0.1034, 0.1398, 0.1234, 0.03908, 0.01821, 0.5925, 0.8772, 0.133, 0.04186, 0.8464, 0.9986, 0.9747, 0.07279, 0.09433, 0.08552, 0.6213, 0.9338, 7.788e-05, 0.07764, 0.009078, 0.07773, 1.0, 0.0, 0.1702, 0.0, 0.2162, 0.0, 0.9149, 0.8437, 0.8616, 0.9317, 0.8926, 0.9217, 0.9253, 0.9811, 0.1261, 0.1024, 0.8312, 0.005393, 0.8872, 0.219, 0.7988, 0.1399, 0.04092, 0.2884, 0.8545, 0.09298, 0.1179, 0.06648, 0.8951, 0.844, 0.09889, 0.9618, 0.002552, 0.0, 0.9187, 0.02747, 0.8008, 0.9713, 0.1145, 0.127, 0.8603, 0.01651, 0.1773, 0.03055, 0.02106, 0.2439, 0.06431, 0.05617, 0.1073, 0.03219, 0.0004265, 0.1136, 0.1419, 0.01435, 0.2059, 0.01787, 0.09523, 0.0501, 0.01061, 0.1355]): _vg.add([_i], _w, 'REPLACE')
_vg = ob_body.vertex_groups.new(name='Hip')
for _i, _w in zip([0, 1, 2, 6, 13, 14, 17, 26, 27, 38, 39, 43, 48, 49, 51, 59, 60, 66, 81, 84, 87, 88, 89, 90, 91, 142, 145, 147, 162, 163, 164, 174, 176, 177, 178, 185, 186, 187, 214, 216, 225, 232, 237, 255, 256, 257, 259, 263, 264, 271, 272, 275, 289, 290, 291, 302, 303, 306, 309, 310, 315, 316, 318, 331, 332, 333, 339, 354, 357, 360, 361, 362, 363, 364, 365, 366, 422, 425, 427, 433, 447, 448, 449, 459, 461, 462, 463, 470, 471, 472, 501, 503, 513, 520, 525, 527], [0.1532, 0.1107, 0.0138, 0.7015, 0.3617, 0.09187, 0.9231, 0.05249, 0.05132, 0.1061, 0.0791, 0.4816, 0.3012, 0.04236, 0.1439, 0.1922, 0.08438, 0.0613, 0.05607, 0.05043, 0.2391, 0.8021, 0.1902, 0.7013, 0.1567, 0.6221, 0.008161, 0.1305, 0.9495, 0.633, 0.1501, 0.04553, 0.1236, 0.4976, 0.09982, 0.06703, 0.767, 0.8766, 0.07685, 0.05062, 0.1841, 0.1518, 0.664, 0.1525, 0.1102, 0.01369, 0.6388, 0.6928, 0.9499, 0.3594, 0.09121, 0.9196, 0.05097, 0.03768, 0.05093, 0.1053, 0.07886, 0.5045, 0.4732, 0.1228, 0.2986, 0.04123, 0.1434, 0.19, 0.06691, 0.08444, 0.06023, 0.05608, 0.04819, 0.2372, 0.8803, 0.7957, 0.1886, 0.7696, 0.6958, 0.1554, 0.6122, 0.006013, 0.1295, 0.7691, 0.949, 0.632, 0.1493, 0.04563, 0.1235, 0.4972, 0.09901, 0.06704, 0.7662, 0.8759, 0.07664, 0.04836, 0.1825, 0.151, 0.6545, 0.7238]): _vg.add([_i], _w, 'REPLACE')
_vg = ob_body.vertex_groups.new(name='chest')
for _i, _w in zip([6, 27, 41, 43, 50, 51, 59, 60, 66, 84, 90, 119, 125, 126, 129, 142, 143, 155, 156, 157, 159, 161, 174, 175, 176, 185, 192, 198, 199, 203, 204, 205, 206, 237, 260, 263, 290, 291, 307, 309, 310, 317, 318, 331, 332, 333, 339, 357, 365, 383, 396, 397, 403, 404, 405, 422, 436, 437, 438, 439, 443, 444, 446, 459, 460, 461, 470, 477, 483, 484, 488, 489, 490, 491, 525], [0.02378, 0.1398, 0.01198, 0.2515, 0.1612, 0.7507, 0.3344, 0.7148, 0.1006, 0.006562, 0.02282, 0.05159, 0.06206, 0.5656, 0.01388, 0.09203, 0.03358, 0.01338, 0.1152, 0.01539, 0.01578, 0.4495, 0.6289, 0.4946, 0.7834, 0.8015, 0.0335, 0.6875, 0.5787, 0.2748, 0.2849, 0.05923, 0.07343, 0.05923, 0.4741, 0.02522, 0.6358, 0.1392, 0.5136, 0.249, 0.784, 0.0794, 0.7438, 0.3222, 0.8021, 0.6793, 0.09482, 0.00341, 0.02356, 0.04024, 0.5912, 0.05139, 0.0252, 0.6739, 0.241, 0.0923, 0.2946, 0.2948, 0.009535, 0.0689, 0.06155, 0.07636, 0.4493, 0.6281, 0.4785, 0.7828, 0.7993, 0.02891, 0.6469, 0.5781, 0.2745, 0.2774, 0.05913, 0.06942, 0.05983]): _vg.add([_i], _w, 'REPLACE')
_vg = ob_body.vertex_groups.new(name='neck')
for _i, _w in zip([15, 21, 23, 50, 54, 56, 76, 105, 106, 126, 133, 143, 144, 149, 155, 156, 157, 158, 159, 160, 161, 169, 171, 175, 181, 182, 192, 193, 198, 199, 203, 204, 205, 206, 207, 211, 238, 239, 245, 247, 248, 253, 254, 260, 273, 279, 280, 283, 284, 307, 317, 321, 322, 325, 326, 349, 380, 381, 382, 383, 396, 404, 405, 413, 423, 424, 429, 436, 437, 438, 439, 440, 441, 442, 443, 444, 445, 446, 454, 456, 460, 466, 467, 477, 478, 483, 484, 488, 489, 490, 491, 493, 494, 498, 526, 528, 534, 536, 537, 542, 543], [0.0904, 0.08401, 0.00936, 0.2369, 0.1209, 0.03088, 0.005749, 0.2304, 0.2395, 0.08615, 0.1027, 0.182, 0.05897, 0.1913, 0.1931, 0.4126, 0.4044, 0.5402, 0.4649, 0.5463, 0.2669, 0.1529, 0.04536, 0.2588, 0.1166, 0.02067, 0.2924, 0.3854, 0.1009, 0.09919, 0.4524, 0.4483, 0.6636, 0.4525, 0.00943, 0.009247, 0.1157, 0.078, 0.1828, 0.2437, 0.5323, 0.004822, 0.007341, 0.2493, 0.08856, 0.1574, 0.08645, 0.01212, 0.04782, 0.2415, 0.2313, 0.1147, 0.121, 0.03268, 0.02218, 0.008784, 0.2323, 0.3804, 0.2389, 0.299, 0.09557, 0.09875, 0.0858, 0.1044, 0.1757, 0.06166, 0.1956, 0.439, 0.4489, 0.1891, 0.4024, 0.3882, 0.5301, 0.4555, 0.6648, 0.4541, 0.5272, 0.2667, 0.1533, 0.04595, 0.2584, 0.1166, 0.02104, 0.2915, 0.3855, 0.101, 0.09932, 0.4522, 0.4474, 0.6629, 0.4492, 0.008271, 0.009534, 0.01252, 0.1122, 0.08128, 0.1867, 0.2357, 0.5165, 0.007819, 0.01051]): _vg.add([_i], _w, 'REPLACE')
_vg = ob_body.vertex_groups.new(name='head')
for _i, _w in zip([15, 21, 22, 23, 24, 25, 50, 54, 55, 56, 57, 58, 76, 105, 106, 133, 137, 141, 143, 144, 149, 150, 155, 156, 157, 158, 159, 160, 161, 169, 170, 171, 172, 173, 175, 181, 182, 183, 184, 192, 193, 198, 200, 202, 203, 204, 205, 206, 207, 208, 211, 234, 236, 238, 239, 245, 246, 247, 248, 249, 251, 252, 253, 254, 260, 273, 279, 280, 281, 282, 283, 284, 285, 286, 287, 288, 307, 317, 321, 322, 323, 324, 325, 326, 327, 328, 329, 330, 349, 380, 381, 382, 383, 412, 413, 417, 421, 423, 424, 429, 430, 436, 437, 438, 439, 440, 441, 442, 443, 444, 445, 446, 454, 455, 456, 457, 458, 460, 466, 467, 468, 469, 477, 478, 483, 485, 487, 488, 489, 490, 491, 492, 493, 494, 495, 498, 510, 522, 524, 526, 528, 534, 535, 536, 537, 538, 540, 541, 542, 543], [0.007877, 0.8933, 0.9987, 0.9622, 0.9928, 0.9971, 0.06951, 0.8405, 0.9989, 0.9471, 0.9921, 0.9971, 0.964, 0.6992, 0.6878, 0.8664, 0.9921, 0.9973, 0.04718, 0.924, 0.7539, 0.9991, 0.06752, 0.1243, 0.1001, 0.2412, 0.3945, 0.3096, 0.01009, 0.8288, 0.999, 0.9455, 0.9914, 0.9971, 0.06573, 0.8458, 0.9535, 0.9891, 0.9967, 0.6134, 0.5769, 0.001144, 0.9993, 0.9999, 0.04973, 0.114, 0.1771, 0.3992, 0.9608, 0.9887, 0.9618, 0.9919, 0.9971, 0.01816, 0.8986, 0.7566, 0.999, 0.07821, 0.2431, 0.9996, 0.9913, 0.9916, 0.9646, 0.963, 0.004307, 0.009329, 0.8241, 0.889, 0.999, 0.9986, 0.96, 0.9442, 0.9922, 0.9913, 0.9969, 0.997, 0.05993, 0.0711, 0.8484, 0.8398, 0.9993, 0.9988, 0.9454, 0.9524, 0.9916, 0.9892, 0.9969, 0.9967, 0.9615, 0.6933, 0.5835, 0.6844, 0.6041, 0.9999, 0.8623, 0.9914, 0.997, 0.05027, 0.9192, 0.7433, 0.999, 0.0375, 0.1011, 0.06885, 0.1271, 0.1042, 0.2449, 0.3984, 0.1735, 0.3994, 0.3183, 0.01025, 0.8281, 0.999, 0.9451, 0.9913, 0.997, 0.06598, 0.8458, 0.9531, 0.9891, 0.9967, 0.6125, 0.5763, 0.001322, 0.9993, 0.9999, 0.04998, 0.1143, 0.1773, 0.4004, 0.9878, 0.9616, 0.9607, 0.9887, 0.9592, 0.9997, 0.9912, 0.9968, 0.02033, 0.8928, 0.7474, 0.9988, 0.08059, 0.2495, 0.9996, 0.9906, 0.9909, 0.9622, 0.9605]): _vg.add([_i], _w, 'REPLACE')
_vg = ob_body.vertex_groups.new(name='Shoulder.L')
for _i, _w in zip([3, 15, 26, 27, 32, 41, 50, 65, 66, 72, 73, 83, 84, 105, 106, 118, 119, 125, 126, 143, 145, 149, 155, 156, 157, 158, 159, 160, 161, 174, 175, 192, 198, 199, 203, 204, 205, 206, 209, 216, 219, 238, 245, 247, 248, 260, 290, 307, 396, 404, 436, 437, 443, 444, 446, 459, 460, 484, 488, 489, 490], [0.8095, 0.8455, 0.05072, 0.6525, 0.09197, 0.7153, 0.4608, 0.09469, 0.001123, 0.8355, 0.07217, 0.01169, 0.1032, 0.056, 0.03705, 0.1172, 0.8798, 0.09612, 0.1471, 0.6965, 0.04333, 0.03873, 0.6884, 0.2986, 0.4419, 0.18, 0.09127, 0.1235, 0.1583, 0.1598, 0.07471, 0.0117, 0.013, 0.1855, 0.1381, 0.06696, 0.0579, 0.03765, 0.07902, 0.06877, 0.8382, 0.8062, 0.05035, 0.6373, 0.2, 0.115, 0.1249, 0.04955, 0.1325, 0.002762, 0.1048, 0.04978, 0.0456, 0.001486, 0.07722, 0.09326, 0.01776, 0.08927, 0.07249, 0.0217, 0.02587]): _vg.add([_i], _w, 'REPLACE')
_vg = ob_body.vertex_groups.new(name='UpperArm.L')
for _i, _w in zip([3, 6, 26, 27, 30, 31, 32, 33, 34, 35, 36, 37, 41, 43, 50, 51, 59, 60, 63, 64, 65, 66, 67, 68, 69, 70, 72, 73, 78, 82, 83, 84, 85, 118, 119, 121, 122, 123, 124, 125, 126, 128, 129, 130, 131, 134, 138, 142, 143, 145, 151, 156, 174, 176, 185, 198, 209, 215, 216, 217, 219, 222, 223, 228, 230, 237, 241, 332, 404, 470], [0.1757, 0.1414, 0.8731, 0.1219, 0.04581, 0.05198, 0.9045, 0.9647, 0.9197, 0.9476, 0.9918, 0.9814, 0.2215, 0.1748, 0.05543, 0.04206, 0.4144, 0.1278, 0.05761, 0.05948, 0.8867, 0.7962, 0.9007, 0.9347, 0.9863, 0.9532, 0.1409, 0.9226, 0.04429, 0.9923, 0.9194, 0.8067, 0.9831, 0.8671, 0.01698, 0.0562, 0.9846, 0.9258, 0.9942, 0.816, 0.1331, 0.06733, 0.9364, 0.9089, 0.9788, 0.025, 0.9379, 0.1433, 0.001879, 0.8962, 0.9603, 0.01652, 0.005518, 0.001409, 0.03755, 0.03009, 0.9173, 0.9925, 0.85, 0.9832, 0.1449, 0.04687, 0.9452, 0.9316, 0.03145, 0.1459, 0.9562, 0.02323, 0.01353, 0.01095]): _vg.add([_i], _w, 'REPLACE')
_vg = ob_body.vertex_groups.new(name='LowerArm.L')
for _i, _w in zip([28, 29, 30, 31, 34, 35, 61, 62, 63, 64, 67, 68, 71, 78, 79, 120, 121, 123, 127, 128, 130, 132, 134, 138, 139, 151, 212, 222, 224, 227, 228, 230, 241], [0.2404, 0.2138, 0.9413, 0.9363, 0.07869, 0.05157, 0.9375, 0.9497, 0.9401, 0.9376, 0.09468, 0.06419, 0.8484, 0.9468, 0.8127, 0.1077, 0.927, 0.07339, 0.9681, 0.931, 0.08903, 0.4978, 0.9578, 0.06064, 1.0, 0.02821, 0.3038, 0.9416, 0.2638, 0.08149, 0.06699, 0.9507, 0.03626]): _vg.add([_i], _w, 'REPLACE')
_vg = ob_body.vertex_groups.new(name='Bone.007')
for _i, _w in zip([28, 29, 61, 62, 71, 79, 120, 127, 132, 212, 224, 227], [0.7586, 0.7853, 0.06152, 0.04906, 0.1514, 0.1869, 0.8914, 0.01116, 0.5021, 0.6957, 0.7359, 0.9184]): _vg.add([_i], _w, 'REPLACE')
_vg = ob_body.vertex_groups.new(name='Shoulder.R')
for _i, _w in zip([161, 174, 175, 198, 199, 203, 204, 205, 258, 260, 273, 289, 290, 291, 296, 305, 307, 317, 331, 333, 338, 339, 345, 346, 356, 357, 380, 382, 383, 395, 396, 397, 403, 404, 405, 423, 425, 429, 436, 437, 438, 439, 440, 441, 442, 443, 444, 445, 446, 459, 460, 477, 483, 484, 488, 489, 490, 491, 496, 503, 506, 526, 534, 536, 537], [0.07759, 0.09339, 0.06375, 0.07592, 0.0894, 0.07298, 0.05708, 0.02754, 0.8094, 0.1154, 0.8486, 0.05029, 0.1253, 0.6535, 0.09317, 0.7313, 0.09007, 0.5501, 0.004994, 0.05807, 0.09911, 0.01034, 0.8387, 0.07442, 0.0126, 0.1044, 0.06003, 0.05238, 0.001322, 0.1166, 0.1328, 0.8799, 0.1206, 0.0976, 0.4846, 0.721, 0.04415, 0.05159, 0.1054, 0.07581, 0.693, 0.3557, 0.4668, 0.1867, 0.1084, 0.04779, 0.01913, 0.1369, 0.159, 0.1605, 0.1206, 0.02755, 0.1248, 0.186, 0.139, 0.09621, 0.05932, 0.05586, 0.08071, 0.06906, 0.8392, 0.8159, 0.05599, 0.6489, 0.2109]): _vg.add([_i], _w, 'REPLACE')
_vg = ob_body.vertex_groups.new(name='UpperArm.R')
for _i, _w in zip([185, 258, 263, 289, 291, 294, 295, 296, 297, 298, 299, 300, 301, 305, 309, 317, 318, 331, 332, 333, 336, 337, 338, 339, 340, 341, 342, 343, 345, 346, 351, 355, 356, 357, 358, 395, 397, 399, 400, 401, 402, 403, 404, 405, 407, 408, 409, 410, 414, 418, 422, 423, 425, 431, 439, 459, 461, 470, 483, 496, 502, 503, 504, 506, 509, 511, 516, 518, 525, 530], [0.01225, 0.1768, 0.1455, 0.8755, 0.1219, 0.04467, 0.05259, 0.9035, 0.9656, 0.9206, 0.947, 0.9917, 0.9819, 0.2219, 0.1795, 0.05624, 0.0451, 0.4193, 0.02483, 0.1305, 0.05714, 0.06003, 0.8859, 0.7987, 0.9015, 0.9342, 0.9862, 0.954, 0.1416, 0.9212, 0.04584, 0.9921, 0.9213, 0.8084, 0.9836, 0.868, 0.01721, 0.05631, 0.9847, 0.9258, 0.9943, 0.8174, 0.01467, 0.1354, 0.06743, 0.9368, 0.909, 0.979, 0.02336, 0.9393, 0.148, 0.002628, 0.8985, 0.9594, 0.01812, 0.005716, 0.002985, 0.03948, 0.03158, 0.916, 0.9923, 0.8521, 0.9837, 0.1458, 0.0483, 0.9467, 0.9328, 0.02999, 0.1504, 0.9554]): _vg.add([_i], _w, 'REPLACE')
_vg = ob_body.vertex_groups.new(name='LowerArm.R')
for _i, _w in zip([292, 293, 294, 295, 298, 299, 334, 335, 336, 337, 340, 341, 344, 351, 352, 398, 399, 401, 406, 407, 409, 411, 414, 418, 419, 431, 499, 509, 512, 515, 516, 518, 530], [0.242, 0.2062, 0.9419, 0.9356, 0.07789, 0.05216, 0.9362, 0.951, 0.9406, 0.937, 0.09402, 0.0647, 0.8538, 0.9459, 0.8075, 0.1028, 0.9268, 0.07337, 0.9681, 0.9309, 0.08902, 0.4979, 0.9587, 0.05929, 1.0, 0.03004, 0.3089, 0.9407, 0.2546, 0.08084, 0.06584, 0.9515, 0.03785]): _vg.add([_i], _w, 'REPLACE')
_vg = ob_body.vertex_groups.new(name='Bone.008')
for _i, _w in zip([292, 293, 334, 335, 344, 352, 398, 406, 411, 499, 512, 515], [0.757, 0.793, 0.06281, 0.0465, 0.146, 0.1921, 0.8963, 0.01112, 0.5021, 0.6906, 0.7451, 0.9191]): _vg.add([_i], _w, 'REPLACE')
_vg = ob_body.vertex_groups.new(name='LowerLeg.L')
for _i, _w in zip([4, 5, 7, 8, 9, 10, 11, 12, 16, 18, 19, 20, 42, 44, 45, 46, 47, 52, 53, 74, 75, 77, 80, 86, 92, 93, 94, 95, 96, 97, 98, 99, 100, 101, 102, 103, 104, 107, 109, 110, 111, 135, 136, 146, 148, 152, 153, 154, 165, 166, 167, 168, 179, 180, 188, 189, 190, 191, 194, 195, 201, 210, 213, 218, 220, 221, 226, 229, 231, 233, 240, 242, 243, 244, 250], [0.957, 0.9707, 0.8568, 0.8754, 0.9537, 0.9653, 0.5188, 0.4759, 0.966, 0.864, 0.9526, 0.53, 0.1884, 0.9038, 0.914, 0.973, 0.9806, 0.9212, 0.9783, 0.2136, 0.8872, 0.9148, 0.9218, 0.9804, 0.07966, 0.1357, 0.1225, 0.06578, 0.09659, 0.07271, 0.0723, 0.9922, 0.9949, 0.9927, 0.9703, 0.9879, 0.9728, 0.09496, 0.02854, 0.1827, 0.02458, 0.2268, 0.1342, 0.8956, 0.9953, 0.9706, 0.09994, 0.9893, 0.9584, 0.8566, 0.9528, 0.5218, 0.9052, 0.9732, 0.09431, 0.1354, 0.9704, 0.9922, 0.1655, 0.01754, 0.2001, 0.9465, 0.9004, 0.9732, 0.4529, 0.9592, 0.07776, 0.4246, 0.9595, 0.3967, 0.8702, 0.1222, 0.9916, 0.9954, 0.4452]): _vg.add([_i], _w, 'REPLACE')
_vg = ob_body.vertex_groups.new(name='Feet.L')
for _i, _w in zip([4, 5, 11, 12, 16, 20, 42, 74, 75, 77, 102, 104, 107, 108, 109, 110, 111, 112, 113, 114, 115, 116, 117, 135, 136, 165, 168, 190, 194, 195, 196, 197, 201, 210, 220, 221, 229, 233, 250], [0.03579, 0.008448, 0.4812, 0.5241, 0.01778, 0.47, 0.8116, 0.7863, 0.1128, 0.08515, 0.005771, 0.001224, 0.905, 0.9892, 0.9607, 0.8173, 0.9627, 0.9941, 0.9816, 1.001, 0.9943, 0.9798, 0.9996, 0.7732, 0.8658, 0.03309, 0.4782, 0.005652, 0.8345, 0.9662, 0.9829, 0.9995, 0.7999, 0.05341, 0.5471, 0.03156, 0.5754, 0.6033, 0.5548]): _vg.add([_i], _w, 'REPLACE')
_vg = ob_body.vertex_groups.new(name='UpperLeg.R')
for _i, _w in zip([0, 13, 38, 44, 46, 48, 52, 53, 90, 96, 97, 102, 147, 163, 164, 177, 178, 179, 180, 186, 187, 188, 190, 232, 255, 256, 257, 259, 263, 265, 266, 267, 268, 271, 272, 276, 277, 294, 298, 301, 302, 303, 304, 306, 308, 309, 311, 312, 313, 314, 315, 316, 318, 319, 320, 331, 334, 335, 336, 344, 352, 353, 354, 360, 361, 362, 363, 364, 365, 366, 367, 368, 369, 370, 371, 372, 373, 377, 378, 379, 399, 402, 406, 407, 411, 420, 422, 426, 427, 432, 433, 434, 448, 449, 451, 452, 462, 463, 464, 465, 471, 472, 473, 474, 475, 500, 501, 505, 513, 514, 519, 520, 523, 525, 527, 529, 531], [0.01699, 0.0307, 0.01885, 0.0, 0.0, 0.06475, 0.0, 0.0, 0.03193, 0.0, 0.0, 0.0, 0.001025, 0.1423, 0.01481, 0.2061, 0.0163, 0.0, 0.0, 0.09649, 0.05136, 0.0, 0.0, 0.01113, 0.7958, 0.854, 0.9115, 0.1781, 0.0, 0.1393, 0.124, 0.03842, 0.01878, 0.5948, 0.878, 0.1327, 0.04138, 0.0, 0.0, 0.0, 0.8394, 0.8695, 0.9301, 0.2438, 0.0, 0.07471, 0.04409, 0.0, 0.0, 0.0, 0.6217, 0.9124, 0.001694, 0.0, 0.0, 0.01095, 0.0, 0.0, 0.0, 0.0, 0.0, 0.07876, 0.8791, 0.0, 0.05775, 0.0, 0.0, 0.1089, 0.2209, 0.0, 0.7647, 0.8446, 0.8622, 0.7776, 0.8538, 0.8504, 0.771, 0.0, 0.0, 0.0, 0.0, 0.0, 0.0, 0.0, 0.0, 0.9364, 0.0, 0.1014, 0.8328, 0.004356, 0.1139, 0.8885, 0.2204, 0.7999, 0.1395, 0.04028, 0.2884, 0.8461, 0.03934, 0.0, 0.1198, 0.06841, 0.853, 0.8448, 0.0, 0.09968, 0.8515, 0.003274, 0.0, 0.7664, 0.02663, 0.8021, 0.9263, 0.0, 0.1359, 0.1263, 0.8613]): _vg.add([_i], _w, 'REPLACE')
_vg = ob_body.vertex_groups.new(name='LowerLeg.R')
for _i, _w in zip([261, 262, 265, 266, 267, 268, 269, 270, 274, 276, 277, 278, 308, 311, 312, 313, 314, 319, 320, 347, 348, 350, 353, 359, 367, 368, 369, 370, 371, 372, 373, 374, 375, 376, 377, 378, 379, 384, 386, 387, 388, 415, 416, 426, 428, 432, 434, 435, 450, 451, 452, 453, 464, 465, 473, 474, 475, 476, 479, 480, 486, 497, 500, 505, 507, 508, 514, 517, 519, 521, 529, 531, 532, 533, 539], [0.9577, 0.9699, 0.8573, 0.8749, 0.9541, 0.965, 0.5188, 0.4757, 0.9663, 0.8643, 0.9529, 0.5299, 0.1892, 0.9047, 0.913, 0.9735, 0.9803, 0.9218, 0.9786, 0.2121, 0.8904, 0.9117, 0.9208, 0.98, 0.08007, 0.135, 0.1221, 0.06628, 0.09564, 0.07204, 0.07299, 0.9924, 0.9948, 0.9927, 0.9706, 0.9878, 0.973, 0.09409, 0.02995, 0.1817, 0.02299, 0.228, 0.1326, 0.8967, 0.9952, 0.9711, 0.0989, 0.9895, 0.959, 0.8571, 0.9532, 0.5217, 0.9061, 0.9737, 0.09337, 0.1348, 0.9706, 0.9924, 0.1644, 0.01605, 0.1985, 0.9481, 0.8996, 0.9728, 0.4529, 0.9574, 0.07833, 0.4247, 0.96, 0.3967, 0.8709, 0.1214, 0.9918, 0.9953, 0.4452]): _vg.add([_i], _w, 'REPLACE')
_vg = ob_body.vertex_groups.new(name='Feet.R')
for _i, _w in zip([261, 262, 269, 270, 274, 278, 308, 347, 348, 350, 377, 379, 384, 385, 386, 387, 388, 389, 390, 391, 392, 393, 394, 415, 416, 450, 453, 475, 479, 480, 481, 482, 486, 497, 507, 508, 517, 521, 539], [0.03435, 0.01009, 0.4812, 0.5243, 0.01712, 0.4701, 0.8108, 0.7879, 0.1096, 0.08831, 0.005336, 0.0009035, 0.9059, 0.9895, 0.96, 0.8182, 0.9635, 0.9943, 0.9813, 1.001, 0.9941, 0.9803, 0.9998, 0.772, 0.8674, 0.03175, 0.4783, 0.00522, 0.8355, 0.967, 0.9833, 0.9996, 0.8015, 0.05188, 0.5471, 0.03506, 0.5753, 0.6033, 0.5548]): _vg.add([_i], _w, 'REPLACE')
_m = ob_body.modifiers.new('Armature', 'ARMATURE')
_m.object = ob_armature

# ---- collection membership
col_collection_1.objects.link(ob_armature)
col_collection_1.objects.link(ob_body)

# ---- scene / render settings (as saved in the file)
scene.frame_start = 1; scene.frame_end = 250; scene.frame_set(1)
scene.render.engine = 'CYCLES'
scene.render.resolution_percentage = 50
scene.render.dither_intensity = 0.0
scene.cycles.use_denoising = False
scene.cycles.samples = 128
scene.cycles.sampling_pattern = 'TABULATED_SOBOL'
scene.cycles.use_adaptive_sampling = False
scene.cycles.use_light_tree = False
scene.cycles.blur_glossy = 0.0
scene.cycles.sample_clamp_indirect = 0.0
scene.view_settings.view_transform = 'Standard'
bpy.context.view_layer.update()

# ---- added for rendering (the .blend has no active camera and no usable light): camera, sun
cam_auto = bpy.data.cameras.new('AutoCamera')
cam_auto.lens = 50.0
cam_auto.sensor_width = 36.0
cam_auto.clip_end = 1000.0
ob_auto_camera = bpy.data.objects.new('AutoCamera', cam_auto)
scene.collection.objects.link(ob_auto_camera)
ob_auto_camera.location = (6.98276, -8.87828, 5.60285)
ob_auto_camera.rotation_euler = (1.09748, -7.21219e-08, 0.694738)
scene.camera = ob_auto_camera
light_auto_sun = bpy.data.lights.new('AutoSun', 'SUN')
light_auto_sun.energy = 3.0
light_auto_sun.angle = 0.0523599
ob_auto_sun = bpy.data.objects.new('AutoSun', light_auto_sun)
scene.collection.objects.link(ob_auto_sun)
ob_auto_sun.rotation_euler = (0.872665, 0.174533, 0.523599)
bpy.context.view_layer.update()
